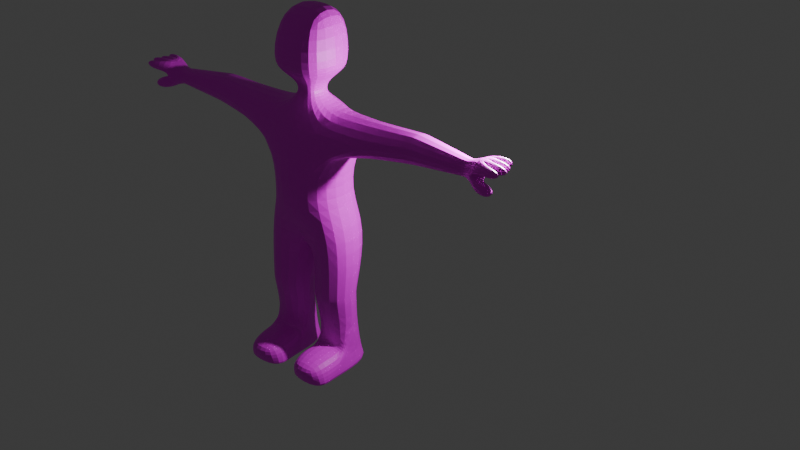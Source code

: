 # Source: zombie.blend  (saved by Blender 4.0.36; exported with 4.5.12 LTS)
import bpy
from mathutils import Matrix  # noqa: F401  (used for matrix-valued properties, if any)

bpy.ops.wm.read_factory_settings(use_empty=True)
scene = bpy.context.scene
scene.name = 'Scene'

# ---- collections
col_collection = bpy.data.collections.new('Collection'); scene.collection.children.link(col_collection)
col_backup = bpy.data.collections.new('Backup'); scene.collection.children.link(col_backup)

# ---- images (referenced by path relative to the original .blend; pixels are not part of the script)
import os
ASSET_DIR = os.environ.get("B2B_ASSET_DIR", "")  # directory of the original .blend (textures are referenced by path, not embedded)
HERE = os.path.dirname(os.path.abspath(__file__))  # packed textures are extracted next to this script under _unpacked/

def load_image(name, relpath, width, height, colorspace="sRGB"):
    """Load a texture the original file referenced (path relative to the .blend, or extracted next to this script)."""
    p = next((c for c in (os.path.join(HERE, relpath), os.path.join(ASSET_DIR, relpath)) if relpath and os.path.exists(c)), "")
    if p:
        img = bpy.data.images.load(p, check_existing=True)
        img.name = name
    else:  # same state as the original file: an image datablock whose file is absent (Cycles renders it pink)
        img = bpy.data.images.new(name, width, height)
        img.source = "FILE"
        img.filepath = "//" + (relpath or name)
    img.colorspace_settings.name = colorspace
    return img
img_zombiecolors = load_image('ZombieColors', 'zombie_colors.png', 1024, 1024, 'sRGB')

# ---- materials (node trees are filled in below, after node groups)
mat_material_002 = bpy.data.materials.new('Material.002')
mat_material_002.alpha_threshold = 0.0
mat_material_002.use_transparent_shadow = False
mat_material_002.roughness = 0.5
mat_material_002.line_color = (0.0, 0.0, 0.0, 1.0)
mat_material_001 = bpy.data.materials.new('Material.001')
mat_material_001.alpha_threshold = 0.0
mat_material_001.use_transparent_shadow = False
mat_material_001.roughness = 0.5
mat_material_001.line_color = (0.0, 0.0, 0.0, 1.0)
mat_material_003 = bpy.data.materials.new('Material.003')
mat_material_003.alpha_threshold = 0.0
mat_material_003.use_transparent_shadow = False
mat_material_003.roughness = 0.5
mat_material_003.line_color = (0.0, 0.0, 0.0, 1.0)
mat_material_004 = bpy.data.materials.new('Material.004')
mat_material_004.alpha_threshold = 0.0
mat_material_004.use_transparent_shadow = False
mat_material_004.roughness = 0.5
mat_material_004.line_color = (0.0, 0.0, 0.0, 1.0)

# ---- material node trees
mat_material_002.use_nodes = True; mat_material_002.node_tree.nodes.clear()
_N = mat_material_002.node_tree.nodes; _L = mat_material_002.node_tree.links
n0 = _N.new('ShaderNodeOutputMaterial'); n0.name = 'Material Output'; n0.location = (300, 300)
n1 = _N.new('ShaderNodeBsdfPrincipled'); n1.name = 'Principled BSDF'; n1.location = (-43, 303)
n1.inputs[3].default_value = 1.45
n2 = _N.new('ShaderNodeTexImage'); n2.name = 'Image Texture'; n2.location = (-499, 312)
n2.image = img_zombiecolors
n2.interpolation = 'Closest'
_L.new(n1.outputs[0], n0.inputs[0])
_L.new(n2.outputs[0], n1.inputs[0])
n0.is_active_output = True
mat_material_001.use_nodes = True; mat_material_001.node_tree.nodes.clear()
_N = mat_material_001.node_tree.nodes; _L = mat_material_001.node_tree.links
n0 = _N.new('ShaderNodeOutputMaterial'); n0.name = 'Material Output'; n0.location = (300, 300)
n1 = _N.new('ShaderNodeBsdfPrincipled'); n1.name = 'Principled BSDF'; n1.location = (10, 300)
n1.inputs[3].default_value = 1.45
_L.new(n1.outputs[0], n0.inputs[0])
n0.is_active_output = True
mat_material_003.use_nodes = True; mat_material_003.node_tree.nodes.clear()
_N = mat_material_003.node_tree.nodes; _L = mat_material_003.node_tree.links
n0 = _N.new('ShaderNodeOutputMaterial'); n0.name = 'Material Output'; n0.location = (300, 300)
n1 = _N.new('ShaderNodeBsdfPrincipled'); n1.name = 'Principled BSDF'; n1.location = (10, 300)
n1.inputs[3].default_value = 1.45
_L.new(n1.outputs[0], n0.inputs[0])
n0.is_active_output = True
mat_material_004.use_nodes = True; mat_material_004.node_tree.nodes.clear()
_N = mat_material_004.node_tree.nodes; _L = mat_material_004.node_tree.links
n0 = _N.new('ShaderNodeOutputMaterial'); n0.name = 'Material Output'; n0.location = (300, 300)
n1 = _N.new('ShaderNodeBsdfPrincipled'); n1.name = 'Principled BSDF'; n1.location = (10, 300)
n1.inputs[3].default_value = 1.45
_L.new(n1.outputs[0], n0.inputs[0])
n0.is_active_output = True

# ---- world
world_world = bpy.data.worlds.new('World'); scene.world = world_world
world_world.use_nodes = True; world_world.node_tree.nodes.clear()
_N = world_world.node_tree.nodes; _L = world_world.node_tree.links
n0 = _N.new('ShaderNodeOutputWorld'); n0.name = 'World Output'; n0.location = (300, 300)
n1 = _N.new('ShaderNodeBackground'); n1.name = 'Background'; n1.location = (10, 300)
n1.inputs[0].default_value = (0.05088, 0.05088, 0.05088, 1.0)
_L.new(n1.outputs[0], n0.inputs[0])
n0.is_active_output = True
world_world.color = (0.05088, 0.05088, 0.05088)
world_world.use_sun_shadow = False
world_world.sun_shadow_jitter_overblur = 0.0

# ---- lights
light_light = bpy.data.lights.new('Light', 'POINT')
light_light.transmission_factor = 0.0
light_light.use_soft_falloff = False
light_light.energy = 1000.0
light_light.shadow_soft_size = 0.1
light_light.shadow_maximum_resolution = 0.006
light_light.use_absolute_resolution = True

# ---- meshes
me_cube_002 = bpy.data.meshes.new('Cube.002')
me_cube_002.from_pydata([(1.105, -0.5003, 5.61), (1.075, -0.5798, 0.0), (1.105, 0.4336, 5.61), (1.075, 0.4544, 0.0), (0.1702, 0.4334, 0.0), (1.783e-07, -0.4825, 5.61), (-2.414e-07, 0.6531, 5.61), (0.1702, -0.5588, 0.0), (1.105, -0.5798, 3.048), (1.105, 0.5131, 3.048), (2.065e-07, -0.5588, 3.048), (-3.895e-07, 1.054, 3.048), (1.043, -0.6126, 1.68), (1.043, 0.2556, 1.68), (0.1153, -0.595, 1.68), (0.1153, 0.2381, 1.68), (1.044, -0.6113, 1.599), (1.044, 0.2543, 1.599), (0.119, -0.5937, 1.599), (0.119, 0.2368, 1.599), (0.983, 0.2891, 0.6641), (0.2313, 0.2749, 0.6641), (1.047, -0.7263, 0.5828), (1.062, -0.8553, -0.0004245), (0.1576, -0.8344, -0.0004245), (0.1426, -0.7053, 0.5828), (0.7162, -0.5798, 3.89), (0.7162, 0.5131, 3.89), (3.588e-07, -0.971, 3.694), (-9.552e-08, 0.2585, 3.694), (0.5112, -0.4907, 5.61), (0.5112, 0.4241, 5.61), (3.182e-07, -0.861, 5.102), (-2.696e-07, 0.7294, 5.102), (2.453, 0.4448, 5.61), (2.453, -0.3147, 5.61), (2.449, -0.3163, 4.978), (2.449, 0.4464, 4.978), (3.772, 0.1661, 5.466), (3.733, -0.1949, 5.466), (3.733, -0.1949, 5.124), (3.772, 0.1661, 5.124), (0.865, -0.5798, 4.706), (0.906, -0.5798, 4.823), (0.865, -0.5695, 4.914), (0.7642, -0.5815, 4.836), (0.906, 0.5131, 4.823), (0.865, 0.5131, 4.706), (0.7642, 0.5112, 4.836), (0.865, 0.5028, 4.914), (0.5112, -0.4907, 6.249), (1.783e-07, -0.4825, 6.249), (-1.987e-07, 0.5378, 6.249), (0.5112, 0.546, 6.249), (0.5112, -0.4907, 7.584), (1.783e-07, -0.4825, 7.584), (-2.288e-07, 0.6192, 7.584), (0.5112, 0.6274, 7.584), (0.7113, -0.7291, 6.48), (2.641e-07, -0.7145, 6.48), (0.7113, 0.6211, 6.48), (-2.241e-07, 0.6064, 6.48), (-4.006e-10, 0.001084, 5.929), (0.8795, -1.398, 0.4339), (1.055, -1.251, -0.0006741), (0.1502, -1.23, -0.0006741), (0.2955, -1.377, 0.4339), (1.072, -0.5798, 0.1284), (1.072, 0.4544, 0.1284), (0.1673, -0.5588, 0.1284), (0.1673, 0.4334, 0.1284), (1.059, -0.8553, 0.128), (0.1547, -0.8344, 0.128), (1.052, -1.251, 0.08335), (0.1473, -1.23, 0.08335), (1.033e-07, -0.2794, 5.822), (1.035e-07, -0.2794, 6.036), (0.2346, -0.2846, 6.037), (0.2346, -0.2846, 5.821), (0.2342, 0.2922, 6.036), (0.2342, 0.2513, 5.822), (3.353e-05, 0.001121, 5.929), (4.084, 0.2847, 5.61), (4.011, -0.378, 5.61), (4.011, -0.378, 4.981), (3.982, 0.3345, 5.139), (4.011, -0.378, 5.392), (4.084, 0.2847, 5.338), (4.011, -0.378, 5.329), (4.047, -0.05404, 4.981), (4.04, -0.1195, 5.287), (4.033, -0.185, 5.61), (4.033, -0.1812, 5.376), (4.051, -0.02019, 5.363), (4.05, -0.02101, 5.61), (4.069, 0.1466, 5.349), (4.067, 0.1299, 5.61), (4.667, -0.2543, 5.573), (4.646, -0.4473, 5.573), (4.535, -0.4352, 5.387), (4.548, -0.2374, 5.373), (4.718, -0.09387, 5.597), (4.7, -0.2578, 5.597), (4.581, -0.241, 5.397), (4.592, -0.07925, 5.385), (4.667, 0.06442, 5.594), (4.65, -0.0865, 5.594), (4.524, -0.07188, 5.382), (4.535, 0.09565, 5.371), (4.589, 0.2295, 5.614), (4.45, 0.2447, 5.381), (4.441, 0.1059, 5.391), (4.573, 0.07471, 5.614), (4.362, -0.4268, 5.2), (4.419, -0.4123, 4.973), (4.433, -0.08769, 4.998), (4.384, -0.1652, 5.178), (2.529, 0.4358, 5.604), (2.529, 0.4358, 4.986), (2.529, -0.307, 5.604), (2.529, -0.307, 4.986), (2.618, 0.4237, 5.594), (2.618, -0.2948, 5.594), (2.618, 0.4237, 4.996), (2.618, -0.2948, 4.996), (3.683, 0.2153, 5.477), (3.636, -0.2193, 5.477), (3.683, 0.2153, 5.113), (3.636, -0.2193, 5.113), (1.048, -0.6193, 1.792), (1.048, 0.2672, 1.792), (0.106, -0.6015, 1.792), (0.106, 0.295, 1.792), (0.9902, -0.3977, 0.6664), (1.024, -0.4278, 0.528), (1.008, -0.4206, 0.4268), (0.983, -0.2499, 0.5636), (0.2306, -0.3752, 0.5012), (0.2181, -0.3831, 0.6664), (0.2313, -0.2358, 0.5645), (0.2132, -0.4052, 0.4251)], [], [(0, 2, 31, 30), (2, 0, 35, 34), (26, 42, 45, 32, 28), (3, 1, 7, 4), (77, 79, 53, 50), (129, 8, 10, 131), (130, 9, 8, 129), (132, 11, 9, 130), (131, 10, 11, 132), (18, 14, 15, 19), (19, 15, 13, 17), (17, 13, 12, 16), (16, 12, 14, 18), (139, 138, 18, 19, 21), (134, 137, 25, 22), (21, 19, 17, 20), (69, 140, 139, 21, 70), (137, 140, 69, 72, 25), (70, 21, 20, 68), (133, 16, 18, 138), (67, 135, 134, 22, 71), (22, 25, 66, 63), (69, 7, 24, 72), (7, 1, 23, 24), (68, 20, 136, 135, 67), (8, 26, 28, 10), (9, 27, 26, 8), (11, 29, 27, 9), (43, 46, 37, 36), (45, 44, 0, 30, 5, 32), (46, 49, 2, 34, 37), (127, 125, 38, 41), (29, 33, 48, 47, 27), (0, 44, 43, 36, 35), (33, 6, 31, 2, 49, 48), (41, 38, 82, 87, 85), (125, 126, 39, 38), (128, 127, 41, 40), (126, 128, 40, 39), (42, 43, 44, 45), (46, 47, 48, 49), (46, 43, 42, 47), (27, 47, 42, 26), (59, 58, 54, 55), (30, 31, 80, 78), (54, 57, 56, 55), (58, 60, 57, 54), (60, 61, 56, 57), (53, 52, 61, 60), (50, 53, 60, 58), (51, 50, 58, 59), (31, 6, 62, 81, 80), (79, 81, 62, 52, 53), (76, 77, 50, 51), (73, 63, 66, 74), (24, 23, 64, 65), (72, 24, 65, 74), (71, 22, 63, 73), (23, 71, 73, 64), (25, 72, 74, 66), (64, 73, 74, 65), (1, 67, 71, 23), (3, 68, 67, 1), (4, 70, 68, 3), (7, 69, 70, 4), (79, 80, 81), (79, 77, 78, 80), (77, 76, 75, 78), (5, 30, 78, 75), (85, 87, 95, 93, 92, 86, 88, 90, 89), (38, 39, 83, 91, 94, 96, 82), (40, 41, 85, 89, 84), (39, 40, 84, 88, 86, 83), (99, 100, 97, 98), (92, 91, 97, 100), (90, 88, 113, 116), (91, 92, 103, 102), (94, 93, 107, 106), (82, 96, 112, 109), (91, 83, 98, 97), (86, 92, 100, 99), (83, 86, 99, 98), (102, 103, 104, 101), (94, 91, 102, 101), (93, 94, 101, 104), (92, 93, 104, 103), (106, 107, 108, 105), (95, 96, 105, 108), (93, 95, 108, 107), (96, 94, 106, 105), (112, 111, 110, 109), (87, 82, 109, 110), (96, 95, 111, 112), (95, 87, 110, 111), (115, 116, 113, 114), (84, 89, 115, 114), (89, 90, 116, 115), (88, 84, 114, 113), (35, 36, 120, 119), (36, 37, 118, 120), (34, 35, 119, 117), (37, 34, 117, 118), (119, 120, 124, 122), (120, 118, 123, 124), (117, 119, 122, 121), (118, 117, 121, 123), (122, 124, 128, 126), (124, 123, 127, 128), (121, 122, 126, 125), (123, 121, 125, 127), (14, 131, 132, 15), (15, 132, 130, 13), (13, 130, 129, 12), (12, 129, 131, 14), (133, 134, 135, 136), (137, 138, 139, 140), (133, 138, 137, 134), (20, 17, 16, 133, 136)])
_uv = me_cube_002.uv_layers.new(name='UVMap')
_uv.uv.foreach_set('vector', [0.1031, 0.911, 0.1073, 0.9112, 0.1117, 0.9159, 0.09904, 0.9163, 0.9413, 0.07913, 0.937, 0.079, 0.9391, 0.07727, 0.9391, 0.07724, 0.09816, 0.8958, 0.09965, 0.9048, 0.09864, 0.9063, 0.08934, 0.9119, 0.08797, 0.8926, 0.5532, 0.4312, 0.5532, 0.4312, 0.5532, 0.4312, 0.5532, 0.4312, 0.9572, 0.9681, 0.9686, 0.9703, 0.9635, 0.9768, 0.955, 0.9726, 0.2444, 0.04286, 0.2433, 0.04564, 0.2347, 0.03938, 0.2442, 0.04232, 0.245, 0.04277, 0.2474, 0.0446, 0.2433, 0.04564, 0.2444, 0.04286, 0.2449, 0.0419, 0.2543, 0.03574, 0.2474, 0.0446, 0.245, 0.04277, 0.2442, 0.04232, 0.2347, 0.03938, 0.2543, 0.03574, 0.2449, 0.0419, 0.2443, 0.04238, 0.2443, 0.04235, 0.2448, 0.04205, 0.2448, 0.04213, 0.2448, 0.04213, 0.2448, 0.04205, 0.2449, 0.04271, 0.2449, 0.04268, 0.2449, 0.04268, 0.2449, 0.04271, 0.2445, 0.04278, 0.2445, 0.04274, 0.2445, 0.04274, 0.2445, 0.04278, 0.2443, 0.04235, 0.2443, 0.04238, 0.2446, 0.04251, 0.2446, 0.04251, 0.2443, 0.04238, 0.2448, 0.04213, 0.2446, 0.0425, 0.5532, 0.4312, 0.5532, 0.4312, 0.5532, 0.4312, 0.5532, 0.4312, 0.2446, 0.0425, 0.2448, 0.04213, 0.2449, 0.04268, 0.2446, 0.04252, 0.5532, 0.4312, 0.5532, 0.4312, 0.5532, 0.4312, 0.5532, 0.4312, 0.5532, 0.4312, 0.5532, 0.4312, 0.5532, 0.4312, 0.5532, 0.4312, 0.5532, 0.4312, 0.5532, 0.4312, 0.5532, 0.4312, 0.5532, 0.4312, 0.5532, 0.4312, 0.5532, 0.4312, 0.2446, 0.04252, 0.2445, 0.04274, 0.2443, 0.04238, 0.2446, 0.04251, 0.5532, 0.4312, 0.5532, 0.4312, 0.5532, 0.4312, 0.5532, 0.4312, 0.5532, 0.4312, 0.5532, 0.4312, 0.5532, 0.4312, 0.5532, 0.4312, 0.5532, 0.4312, 0.5532, 0.4312, 0.5532, 0.4312, 0.5532, 0.4312, 0.5532, 0.4312, 0.5532, 0.4312, 0.5532, 0.4312, 0.5532, 0.4312, 0.5532, 0.4312, 0.5532, 0.4312, 0.5532, 0.4312, 0.5532, 0.4312, 0.5532, 0.4312, 0.5532, 0.4312, 0.1066, 0.8992, 0.104, 0.9056, 0.09383, 0.9023, 0.09795, 0.8929, 0.1107, 0.8981, 0.1161, 0.9054, 0.104, 0.9056, 0.1066, 0.8992, 0.1176, 0.8893, 0.125, 0.9012, 0.1161, 0.9054, 0.1107, 0.8981, 0.934, 0.07392, 0.9437, 0.07337, 0.939, 0.07721, 0.939, 0.0773, 0.09864, 0.9063, 0.09988, 0.9068, 0.1031, 0.911, 0.09904, 0.9163, 0.09368, 0.9197, 0.08934, 0.9119, 0.9437, 0.07337, 0.9439, 0.0742, 0.9413, 0.07913, 0.9391, 0.07724, 0.939, 0.07721, 0.9644, 0.9503, 0.9644, 0.9503, 0.9644, 0.9503, 0.9644, 0.9503, 0.1191, 0.8915, 0.1196, 0.9101, 0.1111, 0.9056, 0.1099, 0.9044, 0.1102, 0.8956, 0.937, 0.079, 0.9339, 0.07472, 0.934, 0.07392, 0.939, 0.0773, 0.9391, 0.07727, 0.1196, 0.9101, 0.118, 0.9163, 0.1117, 0.9159, 0.1073, 0.9112, 0.1099, 0.9062, 0.1111, 0.9056, 0.9644, 0.9503, 0.9644, 0.9503, 0.9644, 0.9503, 0.9644, 0.9503, 0.9644, 0.9503, 0.9644, 0.9503, 0.9644, 0.9503, 0.9644, 0.9503, 0.9644, 0.9503, 0.9644, 0.9503, 0.9644, 0.9503, 0.9644, 0.9503, 0.9644, 0.9503, 0.9644, 0.9503, 0.9644, 0.9503, 0.9644, 0.9503, 0.9644, 0.9503, 0.09965, 0.9048, 0.09998, 0.9059, 0.09988, 0.9068, 0.09864, 0.9063, 0.1097, 0.9054, 0.1099, 0.9044, 0.1111, 0.9056, 0.1099, 0.9062, 0.1097, 0.9054, 0.09998, 0.9059, 0.09965, 0.9048, 0.1099, 0.9044, 0.1102, 0.8956, 0.1099, 0.9044, 0.09965, 0.9048, 0.09816, 0.8958, 0.8615, 0.4758, 0.9506, 0.4766, 0.9343, 0.6321, 0.8614, 0.6312, 0.9584, 0.9573, 0.971, 0.9569, 0.9706, 0.9649, 0.9584, 0.964, 0.952, 0.9812, 0.9581, 0.9849, 0.9588, 0.9896, 0.9473, 0.9846, 0.9535, 0.9751, 0.9617, 0.9787, 0.9581, 0.9849, 0.952, 0.9812, 0.9617, 0.9787, 0.9682, 0.9815, 0.9588, 0.9896, 0.9581, 0.9849, 0.9635, 0.9768, 0.969, 0.9784, 0.9682, 0.9815, 0.9617, 0.9787, 0.955, 0.9726, 0.9635, 0.9768, 0.9617, 0.9787, 0.9535, 0.9751, 0.9517, 0.9686, 0.955, 0.9726, 0.9535, 0.9751, 0.9481, 0.9713, 0.971, 0.9569, 0.9774, 0.9573, 0.9772, 0.9704, 0.9772, 0.9704, 0.9706, 0.9649, 0.9686, 0.9703, 0.9772, 0.9704, 0.9772, 0.9704, 0.969, 0.9784, 0.9635, 0.9768, 0.9538, 0.9665, 0.9572, 0.9681, 0.955, 0.9726, 0.9517, 0.9686, 0.5532, 0.4312, 0.5532, 0.4312, 0.5532, 0.4312, 0.5532, 0.4312, 0.5532, 0.4312, 0.5532, 0.4312, 0.5532, 0.4312, 0.5532, 0.4312, 0.5532, 0.4312, 0.5532, 0.4312, 0.5532, 0.4312, 0.5532, 0.4312, 0.5532, 0.4312, 0.5532, 0.4312, 0.5532, 0.4312, 0.5532, 0.4312, 0.5532, 0.4312, 0.5532, 0.4312, 0.5532, 0.4312, 0.5532, 0.4312, 0.5532, 0.4312, 0.5532, 0.4312, 0.5532, 0.4312, 0.5532, 0.4312, 0.5532, 0.4312, 0.5532, 0.4312, 0.5532, 0.4312, 0.5532, 0.4312, 0.5532, 0.4312, 0.5532, 0.4312, 0.5532, 0.4312, 0.5532, 0.4312, 0.5532, 0.4312, 0.5532, 0.4312, 0.5532, 0.4312, 0.5532, 0.4312, 0.5532, 0.4312, 0.5532, 0.4312, 0.5532, 0.4312, 0.5532, 0.4312, 0.5532, 0.4312, 0.5532, 0.4312, 0.5532, 0.4312, 0.5532, 0.4312, 0.9686, 0.9703, 0.9706, 0.9649, 0.9772, 0.9704, 0.9686, 0.9703, 0.9572, 0.9681, 0.9584, 0.964, 0.9706, 0.9649, 0.9572, 0.9681, 0.9538, 0.9665, 0.9542, 0.9642, 0.9584, 0.964, 0.9531, 0.9607, 0.9584, 0.9573, 0.9584, 0.964, 0.9542, 0.9642, 0.9644, 0.9503, 0.9644, 0.9503, 0.9644, 0.9503, 0.9644, 0.9503, 0.9644, 0.9503, 0.9644, 0.9503, 0.9644, 0.9503, 0.9644, 0.9503, 0.9644, 0.9503, 0.9644, 0.9503, 0.9644, 0.9503, 0.9644, 0.9503, 0.9644, 0.9503, 0.9644, 0.9503, 0.9644, 0.9503, 0.9644, 0.9503, 0.9644, 0.9503, 0.9644, 0.9503, 0.9644, 0.9503, 0.9644, 0.9503, 0.9644, 0.9503, 0.9644, 0.9503, 0.9644, 0.9503, 0.9644, 0.9503, 0.9644, 0.9503, 0.9644, 0.9503, 0.9644, 0.9503, 0.9644, 0.9503, 0.9644, 0.9503, 0.9644, 0.9503, 0.9644, 0.9503, 0.9644, 0.9503, 0.9644, 0.9503, 0.9644, 0.9503, 0.9644, 0.9503, 0.9644, 0.9503, 0.9644, 0.9503, 0.9644, 0.9503, 0.9644, 0.9503, 0.9644, 0.9503, 0.9644, 0.9503, 0.9644, 0.9503, 0.9644, 0.9503, 0.9644, 0.9503, 0.9644, 0.9503, 0.9644, 0.9503, 0.9644, 0.9503, 0.9644, 0.9503, 0.9644, 0.9503, 0.9644, 0.9503, 0.9644, 0.9503, 0.9644, 0.9503, 0.9644, 0.9503, 0.9644, 0.9503, 0.9644, 0.9503, 0.9644, 0.9503, 0.9644, 0.9503, 0.9644, 0.9503, 0.9644, 0.9503, 0.9644, 0.9503, 0.9644, 0.9503, 0.9644, 0.9503, 0.9644, 0.9503, 0.9644, 0.9503, 0.9644, 0.9503, 0.9644, 0.9503, 0.9644, 0.9503, 0.9644, 0.9503, 0.9644, 0.9503, 0.9644, 0.9503, 0.9644, 0.9503, 0.9644, 0.9503, 0.9644, 0.9503, 0.9644, 0.9503, 0.9644, 0.9503, 0.9644, 0.9503, 0.9644, 0.9503, 0.9644, 0.9503, 0.9644, 0.9503, 0.9644, 0.9503, 0.9644, 0.9503, 0.9644, 0.9503, 0.9644, 0.9503, 0.9644, 0.9503, 0.9644, 0.9503, 0.9644, 0.9503, 0.9644, 0.9503, 0.9644, 0.9503, 0.9644, 0.9503, 0.9644, 0.9503, 0.9644, 0.9503, 0.9644, 0.9503, 0.9644, 0.9503, 0.9644, 0.9503, 0.9644, 0.9503, 0.9644, 0.9503, 0.9644, 0.9503, 0.9644, 0.9503, 0.9644, 0.9503, 0.9644, 0.9503, 0.9644, 0.9503, 0.9644, 0.9503, 0.9644, 0.9503, 0.9644, 0.9503, 0.9644, 0.9503, 0.9644, 0.9503, 0.9644, 0.9503, 0.9644, 0.9503, 0.9644, 0.9503, 0.9644, 0.9503, 0.9644, 0.9503, 0.9644, 0.9503, 0.9644, 0.9503, 0.9644, 0.9503, 0.9644, 0.9503, 0.9644, 0.9503, 0.9644, 0.9503, 0.9644, 0.9503, 0.9644, 0.9503, 0.9644, 0.9503, 0.9644, 0.9503, 0.9644, 0.9503, 0.9644, 0.9503, 0.9644, 0.9503, 0.9644, 0.9503, 0.9644, 0.9503, 0.9644, 0.9503, 0.9391, 0.07727, 0.939, 0.0773, 0.939, 0.07729, 0.9391, 0.07727, 0.939, 0.0773, 0.939, 0.07721, 0.939, 0.07722, 0.939, 0.07729, 0.9391, 0.07724, 0.9391, 0.07727, 0.9391, 0.07727, 0.9391, 0.07724, 0.939, 0.07721, 0.9391, 0.07724, 0.9391, 0.07724, 0.939, 0.07722, 0.9391, 0.07727, 0.939, 0.07729, 0.939, 0.07728, 0.9391, 0.07727, 0.939, 0.07729, 0.939, 0.07722, 0.939, 0.07723, 0.939, 0.07728, 0.9391, 0.07724, 0.9391, 0.07727, 0.9391, 0.07727, 0.9391, 0.07724, 0.939, 0.07722, 0.9391, 0.07724, 0.9391, 0.07724, 0.939, 0.07723, 0.9391, 0.07727, 0.939, 0.07728, 0.939, 0.07725, 0.939, 0.07725, 0.939, 0.07728, 0.939, 0.07723, 0.939, 0.07725, 0.939, 0.07725, 0.9391, 0.07724, 0.9391, 0.07727, 0.939, 0.07725, 0.939, 0.07725, 0.939, 0.07723, 0.9391, 0.07724, 0.939, 0.07725, 0.939, 0.07725, 0.2443, 0.04235, 0.2442, 0.04232, 0.2449, 0.0419, 0.2448, 0.04205, 0.2448, 0.04205, 0.2449, 0.0419, 0.245, 0.04277, 0.2449, 0.04271, 0.2449, 0.04271, 0.245, 0.04277, 0.2444, 0.04286, 0.2445, 0.04278, 0.2445, 0.04278, 0.2444, 0.04286, 0.2442, 0.04232, 0.2443, 0.04235, 0.5532, 0.4312, 0.5532, 0.4312, 0.5532, 0.4312, 0.5532, 0.4312, 0.5532, 0.4312, 0.5532, 0.4312, 0.5532, 0.4312, 0.5532, 0.4312, 0.5532, 0.4312, 0.5532, 0.4312, 0.5532, 0.4312, 0.5532, 0.4312, 0.2446, 0.04252, 0.2449, 0.04268, 0.2445, 0.04274, 0.2446, 0.04252, 0.2446, 0.04252])
me_cube_002.materials.append(mat_material_002)
me_cube_002.use_mirror_vertex_groups = False
me_cube_002.update()
me_cube_001 = bpy.data.meshes.new('Cube.001')
me_cube_001.from_pydata([(0.5003, 1.105, 4.61), (0.5798, 1.178, -1.0), (-0.4336, 1.105, 4.61), (-0.4544, 1.178, -1.0), (-0.4334, 0.07319, -1.0), (0.4825, 0.0, 4.61), (-0.6531, 0.0, 4.61), (0.5588, 0.07319, -1.0), (0.5798, 1.105, 2.048), (-0.5131, 1.105, 2.048), (0.5588, 0.0, 2.048), (-1.054, 0.0, 2.048), (0.4968, 1.043, 0.6804), (-0.3714, 1.043, 0.6804), (0.4792, 0.1153, 0.6804), (-0.3538, 0.1153, 0.6804), (0.4968, 1.046, 0.5554), (-0.3714, 1.046, 0.5554), (0.4792, 0.1188, 0.5554), (-0.3538, 0.1188, 0.5554), (0.4146, 0.983, -0.3359), (-0.2891, 0.983, -0.3359), (0.4003, 0.2313, -0.3359), (-0.2749, 0.2313, -0.3359), (0.9349, 1.144, -0.3364), (0.9349, 1.163, -1.0), (0.9139, 0.05783, -1.0), (0.9139, 0.03947, -0.3364), (0.5798, 0.7162, 2.89), (-0.5131, 0.7162, 2.89), (0.971, 0.0, 2.694), (-0.2585, 0.0, 2.694), (0.4907, 0.5112, 4.61), (-0.4241, 0.5112, 4.61), (0.861, 0.0, 4.102), (-0.7294, 0.0, 4.102), (-0.3152, 2.481, 4.61), (0.4406, 2.481, 4.61), (0.4406, 2.481, 3.981), (-0.3152, 2.481, 3.981), (-0.1166, 3.748, 4.466), (0.2466, 3.748, 4.466), (0.2466, 3.748, 4.124), (-0.1166, 3.748, 4.124), (0.5798, 0.865, 3.706), (0.5798, 0.906, 3.823), (0.5695, 0.865, 3.914), (0.5815, 0.7642, 3.836), (-0.5131, 0.906, 3.823), (-0.5131, 0.865, 3.706), (-0.5112, 0.7642, 3.836), (-0.5028, 0.865, 3.914), (0.4907, 0.5112, 5.249), (0.4825, 0.0, 5.249), (-0.5378, 0.0, 5.249), (-0.546, 0.5112, 5.249), (0.4907, 0.5112, 6.584), (0.4825, 0.0, 6.584), (-0.6192, 0.0, 6.584), (-0.6274, 0.5112, 6.584), (0.7291, 0.7113, 5.48), (0.7145, 0.0, 5.48), (-0.6211, 0.7113, 5.48), (-0.6064, 0.0, 5.48), (-0.001084, 0.0, 4.929), (1.411, 1.135, -0.5661), (1.411, 1.154, -1.001), (1.39, 0.04881, -1.001), (1.39, 0.03045, -0.5661), (0.5798, 1.174, -0.8716), (-0.4544, 1.174, -0.8716), (0.5588, 0.06964, -0.8716), (-0.4334, 0.06964, -0.8716), (0.9349, 1.159, -0.872), (0.9139, 0.05428, -0.872), (1.411, 1.15, -0.9167), (1.39, 0.04526, -0.9167), (0.2794, 0.0, 4.822), (0.2794, 2.328e-10, 5.036), (0.2846, 0.2346, 5.037), (0.2846, 0.2346, 4.821), (-0.2922, 0.2342, 5.036), (-0.2513, 0.2342, 4.822), (-0.001121, 3.354e-05, 4.929), (-0.2683, 4.045, 4.61), (0.3983, 4.045, 4.61), (0.3983, 4.045, 3.981), (-0.3068, 3.938, 4.139), (0.3983, 4.045, 4.392), (-0.2683, 4.045, 4.338), (0.3983, 4.045, 4.329), (0.07245, 4.045, 3.981), (0.1383, 4.045, 4.287), (0.2042, 4.045, 4.61), (0.2004, 4.045, 4.376), (0.0384, 4.045, 4.363), (0.03923, 4.045, 4.61), (-0.1294, 4.045, 4.349), (-0.1126, 4.045, 4.61), (0.2042, 4.683, 4.573), (0.3983, 4.683, 4.573), (0.3983, 4.572, 4.387), (0.2004, 4.563, 4.373), (0.03923, 4.716, 4.597), (0.2042, 4.716, 4.597), (0.2004, 4.596, 4.397), (0.0384, 4.589, 4.385), (-0.1126, 4.648, 4.594), (0.03923, 4.648, 4.594), (0.0384, 4.521, 4.382), (-0.1294, 4.514, 4.371), (-0.2683, 4.554, 4.614), (-0.2683, 4.413, 4.381), (-0.1294, 4.419, 4.391), (-0.1126, 4.554, 4.614), (0.4089, 4.399, 4.2), (0.3883, 4.454, 3.973), (0.06395, 4.433, 3.998), (0.1464, 4.392, 4.178), (-0.3087, 2.529, 4.604), (-0.3087, 2.529, 3.986), (0.4341, 2.529, 4.604), (0.4341, 2.529, 3.986), (-0.3014, 2.583, 4.598), (0.4268, 2.583, 4.598), (-0.3014, 2.583, 3.992), (0.4268, 2.583, 3.992), (-0.1559, 3.655, 4.477), (0.2813, 3.655, 4.477), (-0.1559, 3.655, 4.113), (0.2813, 3.655, 4.113)], [], [(0, 2, 33, 32), (2, 0, 37, 36), (28, 44, 47, 34, 30), (3, 1, 7, 4), (79, 81, 55, 52), (12, 8, 10, 14), (13, 9, 8, 12), (15, 11, 9, 13), (14, 10, 11, 15), (18, 14, 15, 19), (19, 15, 13, 17), (17, 13, 12, 16), (16, 12, 14, 18), (20, 16, 18, 22), (21, 17, 16, 20), (23, 19, 17, 21), (22, 18, 19, 23), (71, 22, 23, 72), (72, 23, 21, 70), (70, 21, 20, 69), (20, 22, 27, 24), (24, 27, 68, 65), (71, 7, 26, 74), (7, 1, 25, 26), (69, 20, 24, 73), (8, 28, 30, 10), (9, 29, 28, 8), (11, 31, 29, 9), (45, 48, 39, 38), (47, 46, 0, 32, 5, 34), (48, 51, 2, 36, 39), (129, 127, 40, 43), (31, 35, 50, 49, 29), (0, 46, 45, 38, 37), (35, 6, 33, 2, 51, 50), (43, 40, 84, 89, 87), (127, 128, 41, 40), (130, 129, 43, 42), (128, 130, 42, 41), (44, 45, 46, 47), (48, 49, 50, 51), (48, 45, 44, 49), (29, 49, 44, 28), (61, 60, 56, 57), (32, 33, 82, 80), (56, 59, 58, 57), (60, 62, 59, 56), (62, 63, 58, 59), (55, 54, 63, 62), (52, 55, 62, 60), (53, 52, 60, 61), (33, 6, 64, 83, 82), (81, 83, 64, 54, 55), (78, 79, 52, 53), (75, 65, 68, 76), (26, 25, 66, 67), (74, 26, 67, 76), (73, 24, 65, 75), (25, 73, 75, 66), (27, 74, 76, 68), (66, 75, 76, 67), (1, 69, 73, 25), (22, 71, 74, 27), (3, 70, 69, 1), (4, 72, 70, 3), (7, 71, 72, 4), (81, 82, 83), (81, 79, 80, 82), (79, 78, 77, 80), (5, 32, 80, 77), (87, 89, 97, 95, 94, 88, 90, 92, 91), (40, 41, 85, 93, 96, 98, 84), (42, 43, 87, 91, 86), (41, 42, 86, 90, 88, 85), (101, 102, 99, 100), (94, 93, 99, 102), (92, 90, 115, 118), (93, 94, 105, 104), (96, 95, 109, 108), (84, 98, 114, 111), (93, 85, 100, 99), (88, 94, 102, 101), (85, 88, 101, 100), (104, 105, 106, 103), (96, 93, 104, 103), (95, 96, 103, 106), (94, 95, 106, 105), (108, 109, 110, 107), (97, 98, 107, 110), (95, 97, 110, 109), (98, 96, 108, 107), (114, 113, 112, 111), (89, 84, 111, 112), (98, 97, 113, 114), (97, 89, 112, 113), (117, 118, 115, 116), (86, 91, 117, 116), (91, 92, 118, 117), (90, 86, 116, 115), (37, 38, 122, 121), (38, 39, 120, 122), (36, 37, 121, 119), (39, 36, 119, 120), (121, 122, 126, 124), (122, 120, 125, 126), (119, 121, 124, 123), (120, 119, 123, 125), (124, 126, 130, 128), (126, 125, 129, 130), (123, 124, 128, 127), (125, 123, 127, 129)])
_uv = me_cube_001.uv_layers.new(name='UVMap')
_uv.uv.foreach_set('vector', [0.625, 0.5, 0.875, 0.5, 0.875, 0.5672, 0.625, 0.5672, 0.875, 0.5, 0.625, 0.5, 0.625, 0.5, 0.875, 0.5, 0.5326, 0.5, 0.5928, 0.5, 0.6005, 0.5114, 0.6005, 0.625, 0.5326, 0.625, 0.125, 0.5, 0.375, 0.5, 0.375, 0.625, 0.125, 0.625, 0.6953, 0.5672, 0.8046, 0.5672, 0.875, 0.5672, 0.625, 0.5672, 0.4558, 0.5, 0.5014, 0.5, 0.5014, 0.625, 0.4558, 0.625, 0.4558, 0.25, 0.5014, 0.25, 0.5014, 0.5, 0.4558, 0.5, 0.4558, 0.125, 0.5014, 0.125, 0.5014, 0.25, 0.4558, 0.25, 0.4558, 0.625, 0.5014, 0.625, 0.5014, 0.125, 0.3657, 0.3053, 0.4487, 0.625, 0.4558, 0.625, 0.3657, 0.3053, 0.3445, 0.3334, 0.4487, 0.125, 0.4558, 0.125, 0.4558, 0.25, 0.4487, 0.25, 0.4487, 0.25, 0.4558, 0.25, 0.4558, 0.5, 0.4487, 0.5, 0.4487, 0.5, 0.4558, 0.5, 0.4558, 0.625, 0.4487, 0.625, 0.4067, 0.5, 0.4487, 0.5, 0.4487, 0.625, 0.4067, 0.625, 0.4067, 0.25, 0.4487, 0.25, 0.4487, 0.5, 0.4067, 0.5, 0.4067, 0.125, 0.4487, 0.125, 0.4487, 0.25, 0.4067, 0.25, 0.4067, 0.625, 0.4487, 0.625, 0.3445, 0.3334, 0.2194, 0.4995, 0.3811, 0.625, 0.4067, 0.625, 0.2194, 0.4995, 0.1433, 0.6007, 0.3811, 0.125, 0.4067, 0.125, 0.4067, 0.25, 0.3811, 0.25, 0.3811, 0.25, 0.4067, 0.25, 0.4067, 0.5, 0.3811, 0.5, 0.4067, 0.5, 0.4067, 0.625, 0.4067, 0.625, 0.4067, 0.5, 0.4067, 0.5, 0.4067, 0.625, 0.4067, 0.625, 0.4067, 0.5, 0.3811, 0.625, 0.375, 0.625, 0.375, 0.625, 0.3811, 0.625, 0.375, 0.625, 0.375, 0.5, 0.375, 0.5, 0.375, 0.625, 0.3811, 0.5, 0.4067, 0.5, 0.4067, 0.5, 0.3811, 0.5, 0.5014, 0.5, 0.5326, 0.5, 0.5326, 0.625, 0.5014, 0.625, 0.5014, 0.25, 0.5326, 0.25, 0.5326, 0.5, 0.5014, 0.5, 0.5014, 0.125, 0.5326, 0.125, 0.5326, 0.25, 0.5014, 0.25, 0.6005, 0.5, 0.6005, 0.25, 0.6005, 0.25, 0.6005, 0.5, 0.6005, 0.5114, 0.6037, 0.5, 0.625, 0.5, 0.625, 0.5672, 0.625, 0.625, 0.6005, 0.625, 0.6005, 0.25, 0.6037, 0.25, 0.625, 0.25, 0.625, 0.25, 0.6005, 0.25, 0.6005, 0.25, 0.625, 0.25, 0.625, 0.25, 0.6005, 0.25, 0.5326, 0.125, 0.6005, 0.125, 0.6005, 0.2386, 0.5928, 0.25, 0.5326, 0.25, 0.625, 0.5, 0.6037, 0.5, 0.6005, 0.5, 0.6005, 0.5, 0.625, 0.5, 0.6005, 0.125, 0.625, 0.125, 0.625, 0.1828, 0.625, 0.25, 0.6037, 0.25, 0.6005, 0.2386, 0.6005, 0.25, 0.625, 0.25, 0.625, 0.25, 0.6144, 0.25, 0.6005, 0.25, 0.875, 0.5, 0.625, 0.5, 0.625, 0.5, 0.875, 0.5, 0.6005, 0.5, 0.6005, 0.25, 0.6005, 0.25, 0.6005, 0.5, 0.625, 0.5, 0.6005, 0.5, 0.6005, 0.5, 0.625, 0.5, 0.5928, 0.5, 0.6014, 0.5, 0.6037, 0.5, 0.6005, 0.5114, 0.6005, 0.25, 0.6005, 0.25, 0.6005, 0.2386, 0.6037, 0.25, 0.6005, 0.25, 0.6005, 0.5, 0.5928, 0.5, 0.5928, 0.25, 0.5326, 0.25, 0.5928, 0.25, 0.5928, 0.5, 0.5326, 0.5, 0.625, 0.625, 0.625, 0.5672, 0.625, 0.5672, 0.625, 0.625, 0.625, 0.5672, 0.875, 0.5672, 0.8046, 0.5672, 0.6953, 0.5672, 0.625, 0.5672, 0.875, 0.5672, 0.875, 0.625, 0.625, 0.625, 0.625, 0.5672, 0.875, 0.5672, 0.875, 0.5672, 0.625, 0.5672, 0.625, 0.1828, 0.625, 0.125, 0.625, 0.125, 0.625, 0.1828, 0.625, 0.1828, 0.625, 0.125, 0.625, 0.125, 0.625, 0.1828, 0.625, 0.5672, 0.875, 0.5672, 0.875, 0.5672, 0.625, 0.5672, 0.625, 0.625, 0.625, 0.5672, 0.625, 0.5672, 0.625, 0.625, 0.625, 0.1828, 0.625, 0.125, 0.625, 0.1244, 0.625, 0.1244, 0.625, 0.1661, 0.625, 0.1661, 0.625, 0.1244, 0.625, 0.1244, 0.625, 0.125, 0.625, 0.1828, 0.625, 0.6254, 0.6953, 0.5672, 0.625, 0.5672, 0.625, 0.625, 0.3811, 0.5, 0.4067, 0.5, 0.4067, 0.625, 0.3811, 0.625, 0.375, 0.625, 0.375, 0.5, 0.375, 0.5, 0.375, 0.625, 0.3811, 0.625, 0.375, 0.625, 0.375, 0.625, 0.3811, 0.625, 0.3811, 0.5, 0.4067, 0.5, 0.4067, 0.5, 0.3811, 0.5, 0.375, 0.5, 0.3811, 0.5, 0.3811, 0.5, 0.375, 0.5, 0.4067, 0.625, 0.3811, 0.625, 0.3811, 0.625, 0.4067, 0.625, 0.375, 0.5, 0.3811, 0.5, 0.3811, 0.625, 0.375, 0.625, 0.375, 0.5, 0.3811, 0.5, 0.3811, 0.5, 0.375, 0.5, 0.4067, 0.625, 0.3811, 0.625, 0.3811, 0.625, 0.4067, 0.625, 0.375, 0.25, 0.3811, 0.25, 0.3811, 0.5, 0.375, 0.5, 0.375, 0.125, 0.3811, 0.125, 0.3811, 0.25, 0.375, 0.25, 0.375, 0.625, 0.3811, 0.625, 0.1433, 0.6007, 0.125, 0.625, 0.625, 0.1619, 0.625, 0.1661, 0.625, 0.1244, 0.8046, 0.5672, 0.6953, 0.5672, 0.6953, 0.5672, 0.8046, 0.5672, 0.6953, 0.5672, 0.625, 0.6254, 0.625, 0.6254, 0.6953, 0.5672, 0.625, 0.625, 0.625, 0.5672, 0.6953, 0.5672, 0.625, 0.6254, 0.6005, 0.25, 0.6144, 0.25, 0.6148, 0.3021, 0.6154, 0.365, 0.6159, 0.4258, 0.6165, 0.5, 0.6104, 0.5, 0.6088, 0.4025, 0.6005, 0.3778, 0.875, 0.5, 0.625, 0.5, 0.625, 0.5, 0.6978, 0.5, 0.7597, 0.5, 0.8166, 0.5, 0.875, 0.5, 0.6005, 0.5, 0.6005, 0.25, 0.6005, 0.25, 0.6005, 0.3778, 0.6005, 0.5, 0.625, 0.5, 0.6005, 0.5, 0.6005, 0.5, 0.6104, 0.5, 0.6165, 0.5, 0.625, 0.5, 0.6165, 0.5, 0.6159, 0.4258, 0.625, 0.4272, 0.625, 0.5, 0.6159, 0.4258, 0.625, 0.4272, 0.625, 0.4272, 0.6159, 0.4258, 0.6088, 0.4025, 0.6104, 0.5, 0.6104, 0.5, 0.6088, 0.4025, 0.625, 0.4272, 0.6159, 0.4258, 0.6159, 0.4258, 0.625, 0.4272, 0.625, 0.3653, 0.6154, 0.365, 0.6154, 0.365, 0.625, 0.3653, 0.875, 0.5, 0.8166, 0.5, 0.8166, 0.5, 0.875, 0.5, 0.6978, 0.5, 0.625, 0.5, 0.625, 0.5, 0.6978, 0.5, 0.6165, 0.5, 0.6159, 0.4258, 0.6159, 0.4258, 0.6165, 0.5, 0.625, 0.5, 0.6165, 0.5, 0.6165, 0.5, 0.625, 0.5, 0.625, 0.4272, 0.6159, 0.4258, 0.6154, 0.365, 0.625, 0.3653, 0.7597, 0.5, 0.6978, 0.5, 0.6978, 0.5, 0.7597, 0.5, 0.6154, 0.365, 0.625, 0.3653, 0.625, 0.3653, 0.6154, 0.365, 0.6159, 0.4258, 0.6154, 0.365, 0.6154, 0.365, 0.6159, 0.4258, 0.625, 0.3653, 0.6154, 0.365, 0.6148, 0.3021, 0.625, 0.3084, 0.6148, 0.3021, 0.625, 0.3084, 0.625, 0.3084, 0.6148, 0.3021, 0.6154, 0.365, 0.6148, 0.3021, 0.6148, 0.3021, 0.6154, 0.365, 0.8166, 0.5, 0.7597, 0.5, 0.7597, 0.5, 0.8166, 0.5, 0.625, 0.3084, 0.6148, 0.3021, 0.6144, 0.25, 0.625, 0.25, 0.6144, 0.25, 0.625, 0.25, 0.625, 0.25, 0.6144, 0.25, 0.625, 0.3084, 0.6148, 0.3021, 0.6148, 0.3021, 0.625, 0.3084, 0.6148, 0.3021, 0.6144, 0.25, 0.6144, 0.25, 0.6148, 0.3021, 0.6005, 0.3778, 0.6088, 0.4025, 0.6104, 0.5, 0.6005, 0.5, 0.6005, 0.5, 0.6005, 0.3778, 0.6005, 0.3778, 0.6005, 0.5, 0.6005, 0.3778, 0.6088, 0.4025, 0.6088, 0.4025, 0.6005, 0.3778, 0.6104, 0.5, 0.6005, 0.5, 0.6005, 0.5, 0.6104, 0.5, 0.625, 0.5, 0.6005, 0.5, 0.6005, 0.5, 0.625, 0.5, 0.6005, 0.5, 0.6005, 0.25, 0.6005, 0.25, 0.6005, 0.5, 0.875, 0.5, 0.625, 0.5, 0.625, 0.5, 0.875, 0.5, 0.6005, 0.25, 0.625, 0.25, 0.625, 0.25, 0.6005, 0.25, 0.625, 0.5, 0.6005, 0.5, 0.6005, 0.5, 0.625, 0.5, 0.6005, 0.5, 0.6005, 0.25, 0.6005, 0.25, 0.6005, 0.5, 0.875, 0.5, 0.625, 0.5, 0.625, 0.5, 0.875, 0.5, 0.6005, 0.25, 0.625, 0.25, 0.625, 0.25, 0.6005, 0.25, 0.625, 0.5, 0.6005, 0.5, 0.6005, 0.5, 0.625, 0.5, 0.6005, 0.5, 0.6005, 0.25, 0.6005, 0.25, 0.6005, 0.5, 0.875, 0.5, 0.625, 0.5, 0.625, 0.5, 0.875, 0.5, 0.6005, 0.25, 0.625, 0.25, 0.625, 0.25, 0.6005, 0.25])
me_cube_001.materials.append(mat_material_001)
me_cube_001.use_mirror_vertex_groups = False
me_cube_001.update()
me_cube_003 = bpy.data.meshes.new('Cube.003')
me_cube_003.from_pydata([(0.5003, 1.105, 4.61), (0.5798, 1.075, -1.0), (-0.4336, 1.105, 4.61), (-0.4544, 1.075, -1.0), (-0.4334, 0.1702, -1.0), (0.4825, 0.0, 4.61), (-0.6531, 0.0, 4.61), (0.5588, 0.1702, -1.0), (0.5798, 1.105, 2.048), (-0.5131, 1.105, 2.048), (0.5588, 0.0, 2.048), (-1.054, 0.0, 2.048), (0.6126, 1.043, 0.6804), (-0.2556, 1.043, 0.6804), (0.595, 0.1153, 0.6804), (-0.2381, 0.1153, 0.6804), (0.6113, 1.044, 0.5992), (-0.2543, 1.044, 0.5992), (0.5937, 0.119, 0.5992), (-0.2368, 0.119, 0.5992), (0.4146, 0.983, -0.3359), (-0.2891, 0.983, -0.3359), (0.4003, 0.2313, -0.3359), (-0.2749, 0.2313, -0.3359), (0.7263, 1.047, -0.4172), (0.8553, 1.062, -1.0), (0.8344, 0.1576, -1.0), (0.7053, 0.1426, -0.4172), (0.5798, 0.7162, 2.89), (-0.5131, 0.7162, 2.89), (0.971, 0.0, 2.694), (-0.2585, 0.0, 2.694), (0.4907, 0.5112, 4.61), (-0.4241, 0.5112, 4.61), (0.861, 0.0, 4.102), (-0.7294, 0.0, 4.102), (-0.4448, 2.453, 4.61), (0.3147, 2.453, 4.61), (0.3163, 2.449, 3.978), (-0.4464, 2.449, 3.978), (-0.1661, 3.772, 4.466), (0.1949, 3.733, 4.466), (0.1949, 3.733, 4.124), (-0.1661, 3.772, 4.124), (0.5798, 0.865, 3.706), (0.5798, 0.906, 3.823), (0.5695, 0.865, 3.914), (0.5815, 0.7642, 3.836), (-0.5131, 0.906, 3.823), (-0.5131, 0.865, 3.706), (-0.5112, 0.7642, 3.836), (-0.5028, 0.865, 3.914), (0.4907, 0.5112, 5.249), (0.4825, 0.0, 5.249), (-0.5378, 0.0, 5.249), (-0.546, 0.5112, 5.249), (0.4907, 0.5112, 6.584), (0.4825, 0.0, 6.584), (-0.6192, 0.0, 6.584), (-0.6274, 0.5112, 6.584), (0.7291, 0.7113, 5.48), (0.7145, 0.0, 5.48), (-0.6211, 0.7113, 5.48), (-0.6064, 0.0, 5.48), (-0.001084, 0.0, 4.929), (1.398, 0.8795, -0.5661), (1.251, 1.055, -1.001), (1.23, 0.1502, -1.001), (1.377, 0.2955, -0.5661), (0.5798, 1.072, -0.8716), (-0.4544, 1.072, -0.8716), (0.5588, 0.1673, -0.8716), (-0.4334, 0.1673, -0.8716), (0.8553, 1.059, -0.872), (0.8344, 0.1547, -0.872), (1.251, 1.052, -0.9167), (1.23, 0.1473, -0.9167), (0.2794, 0.0, 4.822), (0.2794, 2.328e-10, 5.036), (0.2846, 0.2346, 5.037), (0.2846, 0.2346, 4.821), (-0.2922, 0.2342, 5.036), (-0.2513, 0.2342, 4.822), (-0.001121, 3.354e-05, 4.929), (-0.2847, 4.084, 4.61), (0.378, 4.011, 4.61), (0.378, 4.011, 3.981), (-0.3345, 3.982, 4.139), (0.378, 4.011, 4.392), (-0.2847, 4.084, 4.338), (0.378, 4.011, 4.329), (0.05404, 4.047, 3.981), (0.1195, 4.04, 4.287), (0.185, 4.033, 4.61), (0.1812, 4.033, 4.376), (0.02019, 4.051, 4.363), (0.02101, 4.05, 4.61), (-0.1466, 4.069, 4.349), (-0.1299, 4.067, 4.61), (0.2543, 4.667, 4.573), (0.4473, 4.646, 4.573), (0.4352, 4.535, 4.387), (0.2374, 4.548, 4.373), (0.09387, 4.718, 4.597), (0.2578, 4.7, 4.597), (0.241, 4.581, 4.397), (0.07925, 4.592, 4.385), (-0.06442, 4.667, 4.594), (0.0865, 4.65, 4.594), (0.07188, 4.524, 4.382), (-0.09565, 4.535, 4.371), (-0.2295, 4.589, 4.614), (-0.2447, 4.45, 4.381), (-0.1059, 4.441, 4.391), (-0.07471, 4.573, 4.614), (0.4268, 4.362, 4.2), (0.4123, 4.419, 3.973), (0.08769, 4.433, 3.998), (0.1652, 4.384, 4.178), (-0.4358, 2.529, 4.604), (-0.4358, 2.529, 3.986), (0.307, 2.529, 4.604), (0.307, 2.529, 3.986), (-0.4237, 2.618, 4.594), (0.2948, 2.618, 4.594), (-0.4237, 2.618, 3.996), (0.2948, 2.618, 3.996), (-0.2153, 3.683, 4.477), (0.2193, 3.636, 4.477), (-0.2153, 3.683, 4.113), (0.2193, 3.636, 4.113), (0.6193, 1.048, 0.7915), (-0.2672, 1.048, 0.7915), (0.6015, 0.106, 0.7915), (-0.295, 0.106, 0.7915)], [], [(0, 2, 33, 32), (2, 0, 37, 36), (28, 44, 47, 34, 30), (3, 1, 7, 4), (79, 81, 55, 52), (131, 8, 10, 133), (132, 9, 8, 131), (134, 11, 9, 132), (133, 10, 11, 134), (18, 14, 15, 19), (19, 15, 13, 17), (17, 13, 12, 16), (16, 12, 14, 18), (20, 16, 18, 22), (21, 17, 16, 20), (23, 19, 17, 21), (22, 18, 19, 23), (71, 22, 23, 72), (72, 23, 21, 70), (70, 21, 20, 69), (20, 22, 27, 24), (24, 27, 68, 65), (71, 7, 26, 74), (7, 1, 25, 26), (69, 20, 24, 73), (8, 28, 30, 10), (9, 29, 28, 8), (11, 31, 29, 9), (45, 48, 39, 38), (47, 46, 0, 32, 5, 34), (48, 51, 2, 36, 39), (129, 127, 40, 43), (31, 35, 50, 49, 29), (0, 46, 45, 38, 37), (35, 6, 33, 2, 51, 50), (43, 40, 84, 89, 87), (127, 128, 41, 40), (130, 129, 43, 42), (128, 130, 42, 41), (44, 45, 46, 47), (48, 49, 50, 51), (48, 45, 44, 49), (29, 49, 44, 28), (61, 60, 56, 57), (32, 33, 82, 80), (56, 59, 58, 57), (60, 62, 59, 56), (62, 63, 58, 59), (55, 54, 63, 62), (52, 55, 62, 60), (53, 52, 60, 61), (33, 6, 64, 83, 82), (81, 83, 64, 54, 55), (78, 79, 52, 53), (75, 65, 68, 76), (26, 25, 66, 67), (74, 26, 67, 76), (73, 24, 65, 75), (25, 73, 75, 66), (27, 74, 76, 68), (66, 75, 76, 67), (1, 69, 73, 25), (22, 71, 74, 27), (3, 70, 69, 1), (4, 72, 70, 3), (7, 71, 72, 4), (81, 82, 83), (81, 79, 80, 82), (79, 78, 77, 80), (5, 32, 80, 77), (87, 89, 97, 95, 94, 88, 90, 92, 91), (40, 41, 85, 93, 96, 98, 84), (42, 43, 87, 91, 86), (41, 42, 86, 90, 88, 85), (101, 102, 99, 100), (94, 93, 99, 102), (92, 90, 115, 118), (93, 94, 105, 104), (96, 95, 109, 108), (84, 98, 114, 111), (93, 85, 100, 99), (88, 94, 102, 101), (85, 88, 101, 100), (104, 105, 106, 103), (96, 93, 104, 103), (95, 96, 103, 106), (94, 95, 106, 105), (108, 109, 110, 107), (97, 98, 107, 110), (95, 97, 110, 109), (98, 96, 108, 107), (114, 113, 112, 111), (89, 84, 111, 112), (98, 97, 113, 114), (97, 89, 112, 113), (117, 118, 115, 116), (86, 91, 117, 116), (91, 92, 118, 117), (90, 86, 116, 115), (37, 38, 122, 121), (38, 39, 120, 122), (36, 37, 121, 119), (39, 36, 119, 120), (121, 122, 126, 124), (122, 120, 125, 126), (119, 121, 124, 123), (120, 119, 123, 125), (124, 126, 130, 128), (126, 125, 129, 130), (123, 124, 128, 127), (125, 123, 127, 129), (14, 133, 134, 15), (15, 134, 132, 13), (13, 132, 131, 12), (12, 131, 133, 14)])
_uv = me_cube_003.uv_layers.new(name='UVMap')
_uv.uv.foreach_set('vector', [0.625, 0.5, 0.875, 0.5, 0.875, 0.5672, 0.625, 0.5672, 0.875, 0.5, 0.625, 0.5, 0.625, 0.5, 0.875, 0.5, 0.5326, 0.5, 0.5928, 0.5, 0.6005, 0.5114, 0.6005, 0.625, 0.5326, 0.625, 0.125, 0.5, 0.375, 0.5, 0.375, 0.625, 0.125, 0.625, 0.6953, 0.5672, 0.8046, 0.5672, 0.875, 0.5672, 0.625, 0.5672, 0.4595, 0.5, 0.5014, 0.5, 0.5014, 0.625, 0.4595, 0.625, 0.4595, 0.25, 0.5014, 0.25, 0.5014, 0.5, 0.4595, 0.5, 0.4595, 0.125, 0.5014, 0.125, 0.5014, 0.25, 0.4595, 0.25, 0.4595, 0.625, 0.5014, 0.625, 0.5014, 0.125, 0.3767, 0.2906, 0.4513, 0.625, 0.4558, 0.625, 0.3657, 0.3053, 0.3523, 0.323, 0.4513, 0.125, 0.4558, 0.125, 0.4558, 0.25, 0.4513, 0.25, 0.4513, 0.25, 0.4558, 0.25, 0.4558, 0.5, 0.4513, 0.5, 0.4513, 0.5, 0.4558, 0.5, 0.4558, 0.625, 0.4513, 0.625, 0.4067, 0.5, 0.4513, 0.5, 0.4513, 0.625, 0.4067, 0.625, 0.4067, 0.25, 0.4513, 0.25, 0.4513, 0.5, 0.4067, 0.5, 0.4067, 0.125, 0.4513, 0.125, 0.4513, 0.25, 0.4067, 0.25, 0.4067, 0.625, 0.4513, 0.625, 0.3523, 0.323, 0.2194, 0.4995, 0.3811, 0.625, 0.4067, 0.625, 0.2194, 0.4995, 0.1433, 0.6007, 0.3811, 0.125, 0.4067, 0.125, 0.4067, 0.25, 0.3811, 0.25, 0.3811, 0.25, 0.4067, 0.25, 0.4067, 0.5, 0.3811, 0.5, 0.4067, 0.5, 0.4067, 0.625, 0.4067, 0.625, 0.4067, 0.5, 0.4067, 0.5, 0.4067, 0.625, 0.4067, 0.625, 0.4067, 0.5, 0.3811, 0.625, 0.375, 0.625, 0.375, 0.625, 0.3811, 0.625, 0.375, 0.625, 0.375, 0.5, 0.375, 0.5, 0.375, 0.625, 0.3811, 0.5, 0.4067, 0.5, 0.4067, 0.5, 0.3811, 0.5, 0.5014, 0.5, 0.5326, 0.5, 0.5326, 0.625, 0.5014, 0.625, 0.5014, 0.25, 0.5326, 0.25, 0.5326, 0.5, 0.5014, 0.5, 0.5014, 0.125, 0.5326, 0.125, 0.5326, 0.25, 0.5014, 0.25, 0.6005, 0.5, 0.6005, 0.25, 0.6005, 0.25, 0.6005, 0.5, 0.6005, 0.5114, 0.6037, 0.5, 0.625, 0.5, 0.625, 0.5672, 0.625, 0.625, 0.6005, 0.625, 0.6005, 0.25, 0.6037, 0.25, 0.625, 0.25, 0.625, 0.25, 0.6005, 0.25, 0.6005, 0.25, 0.625, 0.25, 0.625, 0.25, 0.6005, 0.25, 0.5326, 0.125, 0.6005, 0.125, 0.6005, 0.2386, 0.5928, 0.25, 0.5326, 0.25, 0.625, 0.5, 0.6037, 0.5, 0.6005, 0.5, 0.6005, 0.5, 0.625, 0.5, 0.6005, 0.125, 0.625, 0.125, 0.625, 0.1828, 0.625, 0.25, 0.6037, 0.25, 0.6005, 0.2386, 0.6005, 0.25, 0.625, 0.25, 0.625, 0.25, 0.6144, 0.25, 0.6005, 0.25, 0.875, 0.5, 0.625, 0.5, 0.625, 0.5, 0.875, 0.5, 0.6005, 0.5, 0.6005, 0.25, 0.6005, 0.25, 0.6005, 0.5, 0.625, 0.5, 0.6005, 0.5, 0.6005, 0.5, 0.625, 0.5, 0.5928, 0.5, 0.6014, 0.5, 0.6037, 0.5, 0.6005, 0.5114, 0.6005, 0.25, 0.6005, 0.25, 0.6005, 0.2386, 0.6037, 0.25, 0.6005, 0.25, 0.6005, 0.5, 0.5928, 0.5, 0.5928, 0.25, 0.5326, 0.25, 0.5928, 0.25, 0.5928, 0.5, 0.5326, 0.5, 0.625, 0.625, 0.625, 0.5672, 0.625, 0.5672, 0.625, 0.625, 0.625, 0.5672, 0.875, 0.5672, 0.8046, 0.5672, 0.6953, 0.5672, 0.625, 0.5672, 0.875, 0.5672, 0.875, 0.625, 0.625, 0.625, 0.625, 0.5672, 0.875, 0.5672, 0.875, 0.5672, 0.625, 0.5672, 0.625, 0.1828, 0.625, 0.125, 0.625, 0.125, 0.625, 0.1828, 0.625, 0.1828, 0.625, 0.125, 0.625, 0.125, 0.625, 0.1828, 0.625, 0.5672, 0.875, 0.5672, 0.875, 0.5672, 0.625, 0.5672, 0.625, 0.625, 0.625, 0.5672, 0.625, 0.5672, 0.625, 0.625, 0.625, 0.1828, 0.625, 0.125, 0.625, 0.1244, 0.625, 0.1244, 0.625, 0.1661, 0.625, 0.1661, 0.625, 0.1244, 0.625, 0.1244, 0.625, 0.125, 0.625, 0.1828, 0.625, 0.6254, 0.6953, 0.5672, 0.625, 0.5672, 0.625, 0.625, 0.3811, 0.5, 0.4067, 0.5, 0.4067, 0.625, 0.3811, 0.625, 0.375, 0.625, 0.375, 0.5, 0.375, 0.5, 0.375, 0.625, 0.3811, 0.625, 0.375, 0.625, 0.375, 0.625, 0.3811, 0.625, 0.3811, 0.5, 0.4067, 0.5, 0.4067, 0.5, 0.3811, 0.5, 0.375, 0.5, 0.3811, 0.5, 0.3811, 0.5, 0.375, 0.5, 0.4067, 0.625, 0.3811, 0.625, 0.3811, 0.625, 0.4067, 0.625, 0.375, 0.5, 0.3811, 0.5, 0.3811, 0.625, 0.375, 0.625, 0.375, 0.5, 0.3811, 0.5, 0.3811, 0.5, 0.375, 0.5, 0.4067, 0.625, 0.3811, 0.625, 0.3811, 0.625, 0.4067, 0.625, 0.375, 0.25, 0.3811, 0.25, 0.3811, 0.5, 0.375, 0.5, 0.375, 0.125, 0.3811, 0.125, 0.3811, 0.25, 0.375, 0.25, 0.375, 0.625, 0.3811, 0.625, 0.1433, 0.6007, 0.125, 0.625, 0.625, 0.1619, 0.625, 0.1661, 0.625, 0.1244, 0.8046, 0.5672, 0.6953, 0.5672, 0.6953, 0.5672, 0.8046, 0.5672, 0.6953, 0.5672, 0.625, 0.6254, 0.625, 0.6254, 0.6953, 0.5672, 0.625, 0.625, 0.625, 0.5672, 0.6953, 0.5672, 0.625, 0.6254, 0.6005, 0.25, 0.6144, 0.25, 0.6148, 0.3021, 0.6154, 0.365, 0.6159, 0.4258, 0.6165, 0.5, 0.6104, 0.5, 0.6088, 0.4025, 0.6005, 0.3778, 0.875, 0.5, 0.625, 0.5, 0.625, 0.5, 0.6978, 0.5, 0.7597, 0.5, 0.8166, 0.5, 0.875, 0.5, 0.6005, 0.5, 0.6005, 0.25, 0.6005, 0.25, 0.6005, 0.3778, 0.6005, 0.5, 0.625, 0.5, 0.6005, 0.5, 0.6005, 0.5, 0.6104, 0.5, 0.6165, 0.5, 0.625, 0.5, 0.6165, 0.5, 0.6159, 0.4258, 0.625, 0.4272, 0.625, 0.5, 0.6159, 0.4258, 0.625, 0.4272, 0.625, 0.4272, 0.6159, 0.4258, 0.6088, 0.4025, 0.6104, 0.5, 0.6104, 0.5, 0.6088, 0.4025, 0.625, 0.4272, 0.6159, 0.4258, 0.6159, 0.4258, 0.625, 0.4272, 0.625, 0.3653, 0.6154, 0.365, 0.6154, 0.365, 0.625, 0.3653, 0.875, 0.5, 0.8166, 0.5, 0.8166, 0.5, 0.875, 0.5, 0.6978, 0.5, 0.625, 0.5, 0.625, 0.5, 0.6978, 0.5, 0.6165, 0.5, 0.6159, 0.4258, 0.6159, 0.4258, 0.6165, 0.5, 0.625, 0.5, 0.6165, 0.5, 0.6165, 0.5, 0.625, 0.5, 0.625, 0.4272, 0.6159, 0.4258, 0.6154, 0.365, 0.625, 0.3653, 0.7597, 0.5, 0.6978, 0.5, 0.6978, 0.5, 0.7597, 0.5, 0.6154, 0.365, 0.625, 0.3653, 0.625, 0.3653, 0.6154, 0.365, 0.6159, 0.4258, 0.6154, 0.365, 0.6154, 0.365, 0.6159, 0.4258, 0.625, 0.3653, 0.6154, 0.365, 0.6148, 0.3021, 0.625, 0.3084, 0.6148, 0.3021, 0.625, 0.3084, 0.625, 0.3084, 0.6148, 0.3021, 0.6154, 0.365, 0.6148, 0.3021, 0.6148, 0.3021, 0.6154, 0.365, 0.8166, 0.5, 0.7597, 0.5, 0.7597, 0.5, 0.8166, 0.5, 0.625, 0.3084, 0.6148, 0.3021, 0.6144, 0.25, 0.625, 0.25, 0.6144, 0.25, 0.625, 0.25, 0.625, 0.25, 0.6144, 0.25, 0.625, 0.3084, 0.6148, 0.3021, 0.6148, 0.3021, 0.625, 0.3084, 0.6148, 0.3021, 0.6144, 0.25, 0.6144, 0.25, 0.6148, 0.3021, 0.6005, 0.3778, 0.6088, 0.4025, 0.6104, 0.5, 0.6005, 0.5, 0.6005, 0.5, 0.6005, 0.3778, 0.6005, 0.3778, 0.6005, 0.5, 0.6005, 0.3778, 0.6088, 0.4025, 0.6088, 0.4025, 0.6005, 0.3778, 0.6104, 0.5, 0.6005, 0.5, 0.6005, 0.5, 0.6104, 0.5, 0.625, 0.5, 0.6005, 0.5, 0.6005, 0.5, 0.625, 0.5, 0.6005, 0.5, 0.6005, 0.25, 0.6005, 0.25, 0.6005, 0.5, 0.875, 0.5, 0.625, 0.5, 0.625, 0.5, 0.875, 0.5, 0.6005, 0.25, 0.625, 0.25, 0.625, 0.25, 0.6005, 0.25, 0.625, 0.5, 0.6005, 0.5, 0.6005, 0.5, 0.625, 0.5, 0.6005, 0.5, 0.6005, 0.25, 0.6005, 0.25, 0.6005, 0.5, 0.875, 0.5, 0.625, 0.5, 0.625, 0.5, 0.875, 0.5, 0.6005, 0.25, 0.625, 0.25, 0.625, 0.25, 0.6005, 0.25, 0.625, 0.5, 0.6005, 0.5, 0.6005, 0.5, 0.625, 0.5, 0.6005, 0.5, 0.6005, 0.25, 0.6005, 0.25, 0.6005, 0.5, 0.875, 0.5, 0.625, 0.5, 0.625, 0.5, 0.875, 0.5, 0.6005, 0.25, 0.625, 0.25, 0.625, 0.25, 0.6005, 0.25, 0.4558, 0.625, 0.4595, 0.625, 0.3767, 0.2906, 0.3657, 0.3053, 0.4558, 0.125, 0.4595, 0.125, 0.4595, 0.25, 0.4558, 0.25, 0.4558, 0.25, 0.4595, 0.25, 0.4595, 0.5, 0.4558, 0.5, 0.4558, 0.5, 0.4595, 0.5, 0.4595, 0.625, 0.4558, 0.625])
me_cube_003.materials.append(mat_material_003)
me_cube_003.use_mirror_vertex_groups = False
me_cube_003.update()
me_cube_004 = bpy.data.meshes.new('Cube.004')
me_cube_004.from_pydata([(1.105, -0.5003, 5.61), (1.075, -0.5798, 0.0), (1.105, 0.4336, 5.61), (1.075, 0.4544, 0.0), (0.1702, 0.4334, 0.0), (1.783e-07, -0.4825, 5.61), (-2.414e-07, 0.6531, 5.61), (0.1702, -0.5588, 0.0), (1.105, -0.5798, 3.048), (1.105, 0.5131, 3.048), (2.065e-07, -0.5588, 3.048), (-3.895e-07, 1.054, 3.048), (1.043, -0.6126, 1.68), (1.043, 0.2556, 1.68), (0.1153, -0.595, 1.68), (0.1153, 0.2381, 1.68), (1.044, -0.6113, 1.599), (1.044, 0.2543, 1.599), (0.119, -0.5937, 1.599), (0.119, 0.2368, 1.599), (0.983, -0.4146, 0.6641), (0.983, 0.2891, 0.6641), (0.2313, -0.4003, 0.6641), (0.2313, 0.2749, 0.6641), (1.047, -0.7263, 0.5828), (1.062, -0.8553, -0.0004245), (0.1576, -0.8344, -0.0004245), (0.1426, -0.7053, 0.5828), (0.7162, -0.5798, 3.89), (0.7162, 0.5131, 3.89), (3.588e-07, -0.971, 3.694), (-9.552e-08, 0.2585, 3.694), (0.5112, -0.4907, 5.61), (0.5112, 0.4241, 5.61), (3.182e-07, -0.861, 5.102), (-2.696e-07, 0.7294, 5.102), (2.453, 0.4448, 5.61), (2.453, -0.3147, 5.61), (2.449, -0.3163, 4.978), (2.449, 0.4464, 4.978), (3.772, 0.1661, 5.466), (3.733, -0.1949, 5.466), (3.733, -0.1949, 5.124), (3.772, 0.1661, 5.124), (0.865, -0.5798, 4.706), (0.906, -0.5798, 4.823), (0.865, -0.5695, 4.914), (0.7642, -0.5815, 4.836), (0.906, 0.5131, 4.823), (0.865, 0.5131, 4.706), (0.7642, 0.5112, 4.836), (0.865, 0.5028, 4.914), (0.5112, -0.4907, 6.249), (1.783e-07, -0.4825, 6.249), (-1.987e-07, 0.5378, 6.249), (0.5112, 0.546, 6.249), (0.5112, -0.4907, 7.584), (1.783e-07, -0.4825, 7.584), (-2.288e-07, 0.6192, 7.584), (0.5112, 0.6274, 7.584), (0.7113, -0.7291, 6.48), (2.641e-07, -0.7145, 6.48), (0.7113, 0.6211, 6.48), (-2.241e-07, 0.6064, 6.48), (-4.006e-10, 0.001084, 5.929), (0.8795, -1.398, 0.4339), (1.055, -1.251, -0.0006741), (0.1502, -1.23, -0.0006741), (0.2955, -1.377, 0.4339), (1.072, -0.5798, 0.1284), (1.072, 0.4544, 0.1284), (0.1673, -0.5588, 0.1284), (0.1673, 0.4334, 0.1284), (1.059, -0.8553, 0.128), (0.1547, -0.8344, 0.128), (1.052, -1.251, 0.08335), (0.1473, -1.23, 0.08335), (1.033e-07, -0.2794, 5.822), (1.035e-07, -0.2794, 6.036), (0.2346, -0.2846, 6.037), (0.2346, -0.2846, 5.821), (0.2342, 0.2922, 6.036), (0.2342, 0.2513, 5.822), (3.353e-05, 0.001121, 5.929), (4.084, 0.2847, 5.61), (4.011, -0.378, 5.61), (4.011, -0.378, 4.981), (3.982, 0.3345, 5.139), (4.011, -0.378, 5.392), (4.084, 0.2847, 5.338), (4.011, -0.378, 5.329), (4.047, -0.05404, 4.981), (4.04, -0.1195, 5.287), (4.033, -0.185, 5.61), (4.033, -0.1812, 5.376), (4.051, -0.02019, 5.363), (4.05, -0.02101, 5.61), (4.069, 0.1466, 5.349), (4.067, 0.1299, 5.61), (4.667, -0.2543, 5.573), (4.646, -0.4473, 5.573), (4.535, -0.4352, 5.387), (4.548, -0.2374, 5.373), (4.718, -0.09387, 5.597), (4.7, -0.2578, 5.597), (4.581, -0.241, 5.397), (4.592, -0.07925, 5.385), (4.667, 0.06442, 5.594), (4.65, -0.0865, 5.594), (4.524, -0.07188, 5.382), (4.535, 0.09565, 5.371), (4.589, 0.2295, 5.614), (4.45, 0.2447, 5.381), (4.441, 0.1059, 5.391), (4.573, 0.07471, 5.614), (4.362, -0.4268, 5.2), (4.419, -0.4123, 4.973), (4.433, -0.08769, 4.998), (4.384, -0.1652, 5.178), (2.529, 0.4358, 5.604), (2.529, 0.4358, 4.986), (2.529, -0.307, 5.604), (2.529, -0.307, 4.986), (2.618, 0.4237, 5.594), (2.618, -0.2948, 5.594), (2.618, 0.4237, 4.996), (2.618, -0.2948, 4.996), (3.683, 0.2153, 5.477), (3.636, -0.2193, 5.477), (3.683, 0.2153, 5.113), (3.636, -0.2193, 5.113), (1.048, -0.6193, 1.792), (1.048, 0.2672, 1.792), (0.106, -0.6015, 1.792), (0.106, 0.295, 1.792)], [], [(0, 2, 33, 32), (2, 0, 37, 36), (28, 44, 47, 34, 30), (3, 1, 7, 4), (79, 81, 55, 52), (131, 8, 10, 133), (132, 9, 8, 131), (134, 11, 9, 132), (133, 10, 11, 134), (18, 14, 15, 19), (19, 15, 13, 17), (17, 13, 12, 16), (16, 12, 14, 18), (20, 16, 18, 22), (21, 17, 16, 20), (23, 19, 17, 21), (22, 18, 19, 23), (71, 22, 23, 72), (72, 23, 21, 70), (70, 21, 20, 69), (20, 22, 27, 24), (24, 27, 68, 65), (71, 7, 26, 74), (7, 1, 25, 26), (69, 20, 24, 73), (8, 28, 30, 10), (9, 29, 28, 8), (11, 31, 29, 9), (45, 48, 39, 38), (47, 46, 0, 32, 5, 34), (48, 51, 2, 36, 39), (129, 127, 40, 43), (31, 35, 50, 49, 29), (0, 46, 45, 38, 37), (35, 6, 33, 2, 51, 50), (43, 40, 84, 89, 87), (127, 128, 41, 40), (130, 129, 43, 42), (128, 130, 42, 41), (44, 45, 46, 47), (48, 49, 50, 51), (48, 45, 44, 49), (29, 49, 44, 28), (61, 60, 56, 57), (32, 33, 82, 80), (56, 59, 58, 57), (60, 62, 59, 56), (62, 63, 58, 59), (55, 54, 63, 62), (52, 55, 62, 60), (53, 52, 60, 61), (33, 6, 64, 83, 82), (81, 83, 64, 54, 55), (78, 79, 52, 53), (75, 65, 68, 76), (26, 25, 66, 67), (74, 26, 67, 76), (73, 24, 65, 75), (25, 73, 75, 66), (27, 74, 76, 68), (66, 75, 76, 67), (1, 69, 73, 25), (22, 71, 74, 27), (3, 70, 69, 1), (4, 72, 70, 3), (7, 71, 72, 4), (81, 82, 83), (81, 79, 80, 82), (79, 78, 77, 80), (5, 32, 80, 77), (87, 89, 97, 95, 94, 88, 90, 92, 91), (40, 41, 85, 93, 96, 98, 84), (42, 43, 87, 91, 86), (41, 42, 86, 90, 88, 85), (101, 102, 99, 100), (94, 93, 99, 102), (92, 90, 115, 118), (93, 94, 105, 104), (96, 95, 109, 108), (84, 98, 114, 111), (93, 85, 100, 99), (88, 94, 102, 101), (85, 88, 101, 100), (104, 105, 106, 103), (96, 93, 104, 103), (95, 96, 103, 106), (94, 95, 106, 105), (108, 109, 110, 107), (97, 98, 107, 110), (95, 97, 110, 109), (98, 96, 108, 107), (114, 113, 112, 111), (89, 84, 111, 112), (98, 97, 113, 114), (97, 89, 112, 113), (117, 118, 115, 116), (86, 91, 117, 116), (91, 92, 118, 117), (90, 86, 116, 115), (37, 38, 122, 121), (38, 39, 120, 122), (36, 37, 121, 119), (39, 36, 119, 120), (121, 122, 126, 124), (122, 120, 125, 126), (119, 121, 124, 123), (120, 119, 123, 125), (124, 126, 130, 128), (126, 125, 129, 130), (123, 124, 128, 127), (125, 123, 127, 129), (14, 133, 134, 15), (15, 134, 132, 13), (13, 132, 131, 12), (12, 131, 133, 14)])
_uv = me_cube_004.uv_layers.new(name='UVMap')
_uv.uv.foreach_set('vector', [0.625, 0.5, 0.875, 0.5, 0.875, 0.5672, 0.625, 0.5672, 0.875, 0.5, 0.625, 0.5, 0.625, 0.5, 0.875, 0.5, 0.5326, 0.5, 0.5928, 0.5, 0.6005, 0.5114, 0.6005, 0.625, 0.5326, 0.625, 0.125, 0.5, 0.375, 0.5, 0.375, 0.625, 0.125, 0.625, 0.6953, 0.5672, 0.8046, 0.5672, 0.875, 0.5672, 0.625, 0.5672, 0.4595, 0.5, 0.5014, 0.5, 0.5014, 0.625, 0.4595, 0.625, 0.4595, 0.25, 0.5014, 0.25, 0.5014, 0.5, 0.4595, 0.5, 0.4595, 0.125, 0.5014, 0.125, 0.5014, 0.25, 0.4595, 0.25, 0.4595, 0.625, 0.5014, 0.625, 0.5014, 0.125, 0.3767, 0.2906, 0.4513, 0.625, 0.4558, 0.625, 0.3657, 0.3053, 0.3523, 0.323, 0.4513, 0.125, 0.4558, 0.125, 0.4558, 0.25, 0.4513, 0.25, 0.4513, 0.25, 0.4558, 0.25, 0.4558, 0.5, 0.4513, 0.5, 0.4513, 0.5, 0.4558, 0.5, 0.4558, 0.625, 0.4513, 0.625, 0.4067, 0.5, 0.4513, 0.5, 0.4513, 0.625, 0.4067, 0.625, 0.4067, 0.25, 0.4513, 0.25, 0.4513, 0.5, 0.4067, 0.5, 0.4067, 0.125, 0.4513, 0.125, 0.4513, 0.25, 0.4067, 0.25, 0.4067, 0.625, 0.4513, 0.625, 0.3523, 0.323, 0.2194, 0.4995, 0.3811, 0.625, 0.4067, 0.625, 0.2194, 0.4995, 0.1433, 0.6007, 0.3811, 0.125, 0.4067, 0.125, 0.4067, 0.25, 0.3811, 0.25, 0.3811, 0.25, 0.4067, 0.25, 0.4067, 0.5, 0.3811, 0.5, 0.4067, 0.5, 0.4067, 0.625, 0.4067, 0.625, 0.4067, 0.5, 0.4067, 0.5, 0.4067, 0.625, 0.4067, 0.625, 0.4067, 0.5, 0.3811, 0.625, 0.375, 0.625, 0.375, 0.625, 0.3811, 0.625, 0.375, 0.625, 0.375, 0.5, 0.375, 0.5, 0.375, 0.625, 0.3811, 0.5, 0.4067, 0.5, 0.4067, 0.5, 0.3811, 0.5, 0.5014, 0.5, 0.5326, 0.5, 0.5326, 0.625, 0.5014, 0.625, 0.5014, 0.25, 0.5326, 0.25, 0.5326, 0.5, 0.5014, 0.5, 0.5014, 0.125, 0.5326, 0.125, 0.5326, 0.25, 0.5014, 0.25, 0.6005, 0.5, 0.6005, 0.25, 0.6005, 0.25, 0.6005, 0.5, 0.6005, 0.5114, 0.6037, 0.5, 0.625, 0.5, 0.625, 0.5672, 0.625, 0.625, 0.6005, 0.625, 0.6005, 0.25, 0.6037, 0.25, 0.625, 0.25, 0.625, 0.25, 0.6005, 0.25, 0.6005, 0.25, 0.625, 0.25, 0.625, 0.25, 0.6005, 0.25, 0.5326, 0.125, 0.6005, 0.125, 0.6005, 0.2386, 0.5928, 0.25, 0.5326, 0.25, 0.625, 0.5, 0.6037, 0.5, 0.6005, 0.5, 0.6005, 0.5, 0.625, 0.5, 0.6005, 0.125, 0.625, 0.125, 0.625, 0.1828, 0.625, 0.25, 0.6037, 0.25, 0.6005, 0.2386, 0.6005, 0.25, 0.625, 0.25, 0.625, 0.25, 0.6144, 0.25, 0.6005, 0.25, 0.875, 0.5, 0.625, 0.5, 0.625, 0.5, 0.875, 0.5, 0.6005, 0.5, 0.6005, 0.25, 0.6005, 0.25, 0.6005, 0.5, 0.625, 0.5, 0.6005, 0.5, 0.6005, 0.5, 0.625, 0.5, 0.5928, 0.5, 0.6014, 0.5, 0.6037, 0.5, 0.6005, 0.5114, 0.6005, 0.25, 0.6005, 0.25, 0.6005, 0.2386, 0.6037, 0.25, 0.6005, 0.25, 0.6005, 0.5, 0.5928, 0.5, 0.5928, 0.25, 0.5326, 0.25, 0.5928, 0.25, 0.5928, 0.5, 0.5326, 0.5, 0.625, 0.625, 0.625, 0.5672, 0.625, 0.5672, 0.625, 0.625, 0.625, 0.5672, 0.875, 0.5672, 0.8046, 0.5672, 0.6953, 0.5672, 0.625, 0.5672, 0.875, 0.5672, 0.875, 0.625, 0.625, 0.625, 0.625, 0.5672, 0.875, 0.5672, 0.875, 0.5672, 0.625, 0.5672, 0.625, 0.1828, 0.625, 0.125, 0.625, 0.125, 0.625, 0.1828, 0.625, 0.1828, 0.625, 0.125, 0.625, 0.125, 0.625, 0.1828, 0.625, 0.5672, 0.875, 0.5672, 0.875, 0.5672, 0.625, 0.5672, 0.625, 0.625, 0.625, 0.5672, 0.625, 0.5672, 0.625, 0.625, 0.625, 0.1828, 0.625, 0.125, 0.625, 0.1244, 0.625, 0.1244, 0.625, 0.1661, 0.625, 0.1661, 0.625, 0.1244, 0.625, 0.1244, 0.625, 0.125, 0.625, 0.1828, 0.625, 0.6254, 0.6953, 0.5672, 0.625, 0.5672, 0.625, 0.625, 0.3811, 0.5, 0.4067, 0.5, 0.4067, 0.625, 0.3811, 0.625, 0.375, 0.625, 0.375, 0.5, 0.375, 0.5, 0.375, 0.625, 0.3811, 0.625, 0.375, 0.625, 0.375, 0.625, 0.3811, 0.625, 0.3811, 0.5, 0.4067, 0.5, 0.4067, 0.5, 0.3811, 0.5, 0.375, 0.5, 0.3811, 0.5, 0.3811, 0.5, 0.375, 0.5, 0.4067, 0.625, 0.3811, 0.625, 0.3811, 0.625, 0.4067, 0.625, 0.375, 0.5, 0.3811, 0.5, 0.3811, 0.625, 0.375, 0.625, 0.375, 0.5, 0.3811, 0.5, 0.3811, 0.5, 0.375, 0.5, 0.4067, 0.625, 0.3811, 0.625, 0.3811, 0.625, 0.4067, 0.625, 0.375, 0.25, 0.3811, 0.25, 0.3811, 0.5, 0.375, 0.5, 0.375, 0.125, 0.3811, 0.125, 0.3811, 0.25, 0.375, 0.25, 0.375, 0.625, 0.3811, 0.625, 0.1433, 0.6007, 0.125, 0.625, 0.625, 0.1619, 0.625, 0.1661, 0.625, 0.1244, 0.8046, 0.5672, 0.6953, 0.5672, 0.6953, 0.5672, 0.8046, 0.5672, 0.6953, 0.5672, 0.625, 0.6254, 0.625, 0.6254, 0.6953, 0.5672, 0.625, 0.625, 0.625, 0.5672, 0.6953, 0.5672, 0.625, 0.6254, 0.6005, 0.25, 0.6144, 0.25, 0.6148, 0.3021, 0.6154, 0.365, 0.6159, 0.4258, 0.6165, 0.5, 0.6104, 0.5, 0.6088, 0.4025, 0.6005, 0.3778, 0.875, 0.5, 0.625, 0.5, 0.625, 0.5, 0.6978, 0.5, 0.7597, 0.5, 0.8166, 0.5, 0.875, 0.5, 0.6005, 0.5, 0.6005, 0.25, 0.6005, 0.25, 0.6005, 0.3778, 0.6005, 0.5, 0.625, 0.5, 0.6005, 0.5, 0.6005, 0.5, 0.6104, 0.5, 0.6165, 0.5, 0.625, 0.5, 0.6165, 0.5, 0.6159, 0.4258, 0.625, 0.4272, 0.625, 0.5, 0.6159, 0.4258, 0.625, 0.4272, 0.625, 0.4272, 0.6159, 0.4258, 0.6088, 0.4025, 0.6104, 0.5, 0.6104, 0.5, 0.6088, 0.4025, 0.625, 0.4272, 0.6159, 0.4258, 0.6159, 0.4258, 0.625, 0.4272, 0.625, 0.3653, 0.6154, 0.365, 0.6154, 0.365, 0.625, 0.3653, 0.875, 0.5, 0.8166, 0.5, 0.8166, 0.5, 0.875, 0.5, 0.6978, 0.5, 0.625, 0.5, 0.625, 0.5, 0.6978, 0.5, 0.6165, 0.5, 0.6159, 0.4258, 0.6159, 0.4258, 0.6165, 0.5, 0.625, 0.5, 0.6165, 0.5, 0.6165, 0.5, 0.625, 0.5, 0.625, 0.4272, 0.6159, 0.4258, 0.6154, 0.365, 0.625, 0.3653, 0.7597, 0.5, 0.6978, 0.5, 0.6978, 0.5, 0.7597, 0.5, 0.6154, 0.365, 0.625, 0.3653, 0.625, 0.3653, 0.6154, 0.365, 0.6159, 0.4258, 0.6154, 0.365, 0.6154, 0.365, 0.6159, 0.4258, 0.625, 0.3653, 0.6154, 0.365, 0.6148, 0.3021, 0.625, 0.3084, 0.6148, 0.3021, 0.625, 0.3084, 0.625, 0.3084, 0.6148, 0.3021, 0.6154, 0.365, 0.6148, 0.3021, 0.6148, 0.3021, 0.6154, 0.365, 0.8166, 0.5, 0.7597, 0.5, 0.7597, 0.5, 0.8166, 0.5, 0.625, 0.3084, 0.6148, 0.3021, 0.6144, 0.25, 0.625, 0.25, 0.6144, 0.25, 0.625, 0.25, 0.625, 0.25, 0.6144, 0.25, 0.625, 0.3084, 0.6148, 0.3021, 0.6148, 0.3021, 0.625, 0.3084, 0.6148, 0.3021, 0.6144, 0.25, 0.6144, 0.25, 0.6148, 0.3021, 0.6005, 0.3778, 0.6088, 0.4025, 0.6104, 0.5, 0.6005, 0.5, 0.6005, 0.5, 0.6005, 0.3778, 0.6005, 0.3778, 0.6005, 0.5, 0.6005, 0.3778, 0.6088, 0.4025, 0.6088, 0.4025, 0.6005, 0.3778, 0.6104, 0.5, 0.6005, 0.5, 0.6005, 0.5, 0.6104, 0.5, 0.625, 0.5, 0.6005, 0.5, 0.6005, 0.5, 0.625, 0.5, 0.6005, 0.5, 0.6005, 0.25, 0.6005, 0.25, 0.6005, 0.5, 0.875, 0.5, 0.625, 0.5, 0.625, 0.5, 0.875, 0.5, 0.6005, 0.25, 0.625, 0.25, 0.625, 0.25, 0.6005, 0.25, 0.625, 0.5, 0.6005, 0.5, 0.6005, 0.5, 0.625, 0.5, 0.6005, 0.5, 0.6005, 0.25, 0.6005, 0.25, 0.6005, 0.5, 0.875, 0.5, 0.625, 0.5, 0.625, 0.5, 0.875, 0.5, 0.6005, 0.25, 0.625, 0.25, 0.625, 0.25, 0.6005, 0.25, 0.625, 0.5, 0.6005, 0.5, 0.6005, 0.5, 0.625, 0.5, 0.6005, 0.5, 0.6005, 0.25, 0.6005, 0.25, 0.6005, 0.5, 0.875, 0.5, 0.625, 0.5, 0.625, 0.5, 0.875, 0.5, 0.6005, 0.25, 0.625, 0.25, 0.625, 0.25, 0.6005, 0.25, 0.4558, 0.625, 0.4595, 0.625, 0.3767, 0.2906, 0.3657, 0.3053, 0.4558, 0.125, 0.4595, 0.125, 0.4595, 0.25, 0.4558, 0.25, 0.4558, 0.25, 0.4595, 0.25, 0.4595, 0.5, 0.4558, 0.5, 0.4558, 0.5, 0.4595, 0.5, 0.4595, 0.625, 0.4558, 0.625])
me_cube_004.materials.append(mat_material_004)
me_cube_004.use_mirror_vertex_groups = False
me_cube_004.update()
arm_armature = bpy.data.armatures.new('Armature')  # bones are not reproduced
arm_armature_001 = bpy.data.armatures.new('Armature.001')  # bones are not reproduced
arm_armature_002 = bpy.data.armatures.new('Armature.002')  # bones are not reproduced

# ---- objects
ob_light = bpy.data.objects.new('Light', light_light)
ob_armature = bpy.data.objects.new('Armature', arm_armature)
ob_zombie = bpy.data.objects.new('Zombie', me_cube_002)
ob_zombie_001 = bpy.data.objects.new('Zombie.001', me_cube_001)
ob_zombie_003 = bpy.data.objects.new('Zombie.003', me_cube_003)
ob_armature_001 = bpy.data.objects.new('Armature.001', arm_armature_001)
ob_zombie_002 = bpy.data.objects.new('Zombie.002', me_cube_004)
ob_armature_002 = bpy.data.objects.new('Armature.002', arm_armature_002)

# ---- transforms, parenting, visibility, modifiers, constraints
ob_light.location = (4.076, 1.005, 5.904)
ob_light.rotation_euler = (0.6503, 0.05522, 1.866)
ob_light.lock_rotations_4d = False
ob_light.empty_display_type = 'ARROWS'
ob_light.color = (0.0, 0.0, 0.0, 0.0)
ob_light.lineart.crease_threshold = 0.0
ob_armature.location = (0.0, 0.0, 0.0)
ob_armature.show_in_front = True
ob_zombie.parent = ob_armature
ob_zombie.location = (0.0, 0.0, 0.0)
ob_zombie.lock_rotations_4d = False
ob_zombie.empty_display_type = 'ARROWS'
ob_zombie.lineart.crease_threshold = 0.0
_vg = ob_zombie.vertex_groups.new(name='Root')
for _i, _w in zip([8, 9, 10, 11, 26, 27, 28, 29, 131, 132], [0.09251, 0.05935, 0.8057, 0.7, 0.03804, 0.01337, 0.1573, 0.08547, 0.04937, 0.03645]): _vg.add([_i], _w, 'REPLACE')
_vg = ob_zombie.vertex_groups.new(name='LowerSpine')
for _i, _w in zip([8, 9, 10, 11, 26, 27, 28, 29, 32, 33, 42, 45, 47, 48], [0.05078, 0.04022, 0.04054, 0.09003, 0.685, 0.7272, 0.6452, 0.7702, 0.08825, 0.07315, 0.1455, 0.07285, 0.1097, 0.04161]): _vg.add([_i], _w, 'REPLACE')
_vg = ob_zombie.vertex_groups.new(name='UpperSpine')
for _i, _w in zip([5, 6, 26, 28, 29, 32, 33, 42, 43, 44, 45, 47, 48, 49, 75], [0.1225, 0.09492, 0.07122, 0.08078, 0.03174, 0.528, 0.5078, 0.3967, 0.06317, 0.05067, 0.2888, 0.07345, 0.1317, 0.02585, 0.00533]): _vg.add([_i], _w, 'REPLACE')
_vg = ob_zombie.vertex_groups.new(name='Shoulder.L')
for _i, _w in zip([0, 2, 5, 6, 26, 27, 28, 29, 30, 31, 32, 33, 42, 43, 44, 45, 46, 47, 48, 49, 62, 75, 76, 77, 78, 79, 80, 81], [0.1117, 0.09479, 0.597, 0.7614, 0.02444, 0.05904, 0.02284, 0.02171, 0.7883, 0.7328, 0.2234, 0.3067, 0.1661, 0.1515, 0.382, 0.3226, 0.1757, 0.3921, 0.5887, 0.4983, 0.07737, 0.1786, 0.05694, 0.0347, 0.1775, 0.02102, 0.1423, 0.05904]): _vg.add([_i], _w, 'REPLACE')
_vg = ob_zombie.vertex_groups.new(name='UpperArm.L')
for _i, _w in zip([0, 2, 5, 26, 27, 28, 30, 31, 32, 33, 34, 35, 36, 37, 42, 43, 44, 45, 46, 47, 48, 49, 117, 118, 119, 120, 123, 124], [0.8629, 0.8916, 0.04055, 0.04464, 0.06127, 0.005696, 0.08577, 0.1263, 0.08923, 0.07279, 0.9215, 0.9161, 0.9054, 0.9164, 0.25, 0.746, 0.541, 0.2789, 0.7761, 0.3996, 0.2131, 0.4402, 0.1551, 0.1745, 0.16, 0.1786, 0.009984, 0.01193]): _vg.add([_i], _w, 'REPLACE')
_vg = ob_zombie.vertex_groups.new(name='LowerArm.L')
for _i, _w in zip([34, 35, 36, 37, 38, 39, 40, 41, 82, 83, 84, 85, 86, 87, 88, 89, 90, 91, 92, 93, 94, 95, 96, 97, 98, 99, 100, 101, 102, 103, 104, 105, 106, 107, 108, 109, 110, 111, 112, 113, 114, 115, 116, 117, 118, 119, 120, 121, 122, 123, 124, 125, 126, 127, 128], [0.08142, 0.08436, 0.08503, 0.07745, 0.9161, 0.9113, 0.8878, 0.8801, 0.1199, 0.1792, 0.2407, 0.2576, 0.1936, 0.1014, 0.2449, 0.245, 0.3906, 0.1087, 0.2512, 0.1541, 0.07143, 0.07706, 0.06769, 0.1086, 0.1021, 0.1133, 0.13, 0.04884, 0.0506, 0.06334, 0.06502, 0.001246, 0.002958, 0.02133, 0.01614, 0.04991, 0.05946, 0.06044, 0.05235, 0.2294, 0.198, 0.2119, 0.2586, 0.8453, 0.8244, 0.84, 0.8197, 0.9773, 0.9762, 0.9695, 0.9684, 0.9954, 0.9942, 0.9912, 0.9906]): _vg.add([_i], _w, 'REPLACE')
_vg = ob_zombie.vertex_groups.new(name='Shoulder.R')
_vg = ob_zombie.vertex_groups.new(name='UpperArm.R')
_vg = ob_zombie.vertex_groups.new(name='LowerArm.R')
_vg = ob_zombie.vertex_groups.new(name='UpperLeg.L')
for _i, _w in zip([8, 9, 10, 11, 12, 13, 14, 15, 16, 17, 18, 19, 26, 27, 28, 29, 129, 130, 131, 132, 133, 138], [0.8425, 0.8849, 0.1368, 0.1942, 0.8309, 0.7913, 0.8054, 0.7614, 0.5101, 0.1697, 0.5128, 0.2139, 0.1126, 0.09861, 0.04341, 0.04023, 0.9557, 0.9591, 0.9107, 0.9138, 0.05009, 0.05245]): _vg.add([_i], _w, 'REPLACE')
_vg = ob_zombie.vertex_groups.new(name='LowerLeg.L')
for _i, _w in zip([1, 3, 4, 7, 12, 13, 14, 15, 16, 17, 18, 19, 20, 21, 22, 25, 67, 68, 69, 70, 71, 129, 130, 131, 132, 133, 134, 135, 136, 137, 138, 139, 140], [0.05662, 0.4799, 0.4769, 0.05315, 0.1635, 0.205, 0.1759, 0.2235, 0.4809, 0.8255, 0.4742, 0.7762, 0.9383, 0.9317, 0.06134, 0.05302, 0.09606, 0.5222, 0.08965, 0.5155, 0.003144, 0.02194, 0.01263, 0.02146, 0.0219, 0.787, 0.2672, 0.2647, 0.7107, 0.2353, 0.7849, 0.6337, 0.2007]): _vg.add([_i], _w, 'REPLACE')
_vg = ob_zombie.vertex_groups.new(name='Foot.L')
for _i, _w in zip([1, 3, 4, 7, 20, 21, 22, 23, 24, 25, 63, 64, 65, 66, 67, 68, 69, 70, 71, 72, 73, 74, 133, 134, 135, 136, 137, 138, 139, 140], [0.9428, 0.5198, 0.5228, 0.9462, 0.05154, 0.05532, 0.9358, 0.9824, 0.984, 0.9444, 0.9789, 0.9873, 0.988, 0.9813, 0.9019, 0.4768, 0.9082, 0.4835, 0.9726, 0.9746, 0.9856, 0.9871, 0.1628, 0.719, 0.7289, 0.2752, 0.752, 0.1623, 0.35, 0.7928]): _vg.add([_i], _w, 'REPLACE')
_vg = ob_zombie.vertex_groups.new(name='UpperLeg.R')
_vg = ob_zombie.vertex_groups.new(name='LowerLeg.R')
_vg = ob_zombie.vertex_groups.new(name='Foot.R')
_vg = ob_zombie.vertex_groups.new(name='Head')
for _i, _w in zip([5, 6, 30, 31, 32, 33, 50, 51, 52, 53, 54, 55, 56, 57, 58, 59, 60, 61, 62, 75, 76, 77, 78, 79, 80, 81], [0.2084, 0.1368, 0.1015, 0.1178, 0.03966, 0.004208, 0.983, 0.9729, 0.9835, 0.9866, 0.9983, 0.9983, 0.9986, 0.9986, 0.994, 0.9905, 0.9957, 0.9948, 0.9108, 0.7724, 0.9285, 0.9493, 0.7902, 0.958, 0.8313, 0.9306]): _vg.add([_i], _w, 'REPLACE')
_vg = ob_zombie.vertex_groups.new(name='Hand.L')
for _i, _w in zip([38, 39, 40, 41, 82, 83, 84, 85, 86, 87, 88, 89, 90, 91, 92, 93, 94, 95, 96, 97, 98, 99, 100, 101, 102, 103, 104, 105, 106, 107, 108, 109, 110, 111, 112, 113, 114, 115, 116], [0.08385, 0.08867, 0.112, 0.1198, 0.8801, 0.8208, 0.7593, 0.7424, 0.8064, 0.8986, 0.7551, 0.755, 0.6094, 0.8913, 0.7487, 0.8459, 0.9286, 0.9229, 0.9323, 0.8914, 0.8979, 0.8867, 0.87, 0.9506, 0.9494, 0.9367, 0.935, 0.9744, 0.9735, 0.9643, 0.9669, 0.95, 0.9405, 0.9396, 0.9476, 0.7705, 0.802, 0.7881, 0.7414]): _vg.add([_i], _w, 'REPLACE')
_vg = ob_zombie.vertex_groups.new(name='Hand.R')
_m = ob_zombie.modifiers.new('Mirror', 'MIRROR')
_m.use_clip = True
_m = ob_zombie.modifiers.new('Subdivision', 'SUBSURF')
_m = ob_zombie.modifiers.new('Armature', 'ARMATURE')
_m.object = ob_armature
ob_zombie_001.location = (0.0, 0.0, 1.0)
ob_zombie_001.lock_rotations_4d = False
ob_zombie_001.empty_display_type = 'ARROWS'
ob_zombie_001.lineart.crease_threshold = 0.0
_m = ob_zombie_001.modifiers.new('Mirror', 'MIRROR')
_m.use_axis = (False, True, False)
_m.use_clip = True
_m = ob_zombie_001.modifiers.new('Subdivision', 'SUBSURF')
ob_zombie_003.location = (0.0, 0.0, 1.0)
ob_zombie_003.lock_rotations_4d = False
ob_zombie_003.empty_display_type = 'ARROWS'
ob_zombie_003.lineart.crease_threshold = 0.0
_m = ob_zombie_003.modifiers.new('Mirror', 'MIRROR')
_m.use_axis = (False, True, False)
_m.use_clip = True
_m = ob_zombie_003.modifiers.new('Subdivision', 'SUBSURF')
ob_armature_001.location = (0.0, 0.0, 2.921)
ob_armature_001.show_in_front = True
ob_zombie_002.location = (0.0, 0.0, 0.0)
ob_zombie_002.lock_rotations_4d = False
ob_zombie_002.empty_display_type = 'ARROWS'
ob_zombie_002.lineart.crease_threshold = 0.0
_m = ob_zombie_002.modifiers.new('Mirror', 'MIRROR')
_m.use_clip = True
_m = ob_zombie_002.modifiers.new('Subdivision', 'SUBSURF')
ob_armature_002.location = (0.0, 0.0, 0.0)
ob_armature_002.show_in_front = True

# ---- collection membership
col_collection.objects.link(ob_light)
col_collection.objects.link(ob_armature)
col_collection.objects.link(ob_zombie)
col_backup.objects.link(ob_zombie_001)
col_backup.objects.link(ob_zombie_003)
col_backup.objects.link(ob_armature_001)
col_backup.objects.link(ob_zombie_002)
col_backup.objects.link(ob_armature_002)
def _layer_coll(name, lc=None):
    lc = lc or bpy.context.view_layer.layer_collection
    for c in lc.children:
        if c.name == name: return c
        r = _layer_coll(name, c)
        if r: return r
_layer_coll('Backup').exclude = True

# ---- scene / render settings (as saved in the file)
scene.frame_start = 0; scene.frame_end = 53; scene.frame_set(0)
scene.render.engine = 'BLENDER_EEVEE_NEXT'
scene.cycles.sampling_pattern = 'TABULATED_SOBOL'
bpy.context.view_layer.update()

# ---- added for rendering (the .blend has no active camera): camera
cam_auto = bpy.data.cameras.new('AutoCamera')
cam_auto.lens = 50.0
cam_auto.sensor_width = 36.0
cam_auto.clip_end = 1000.0
ob_auto_camera = bpy.data.objects.new('AutoCamera', cam_auto)
scene.collection.objects.link(ob_auto_camera)
ob_auto_camera.location = (14.0974, -14.3464, 13.2225)
ob_auto_camera.rotation_euler = (1.09748, -7.21219e-08, 0.694738)
scene.camera = ob_auto_camera
bpy.context.view_layer.update()
